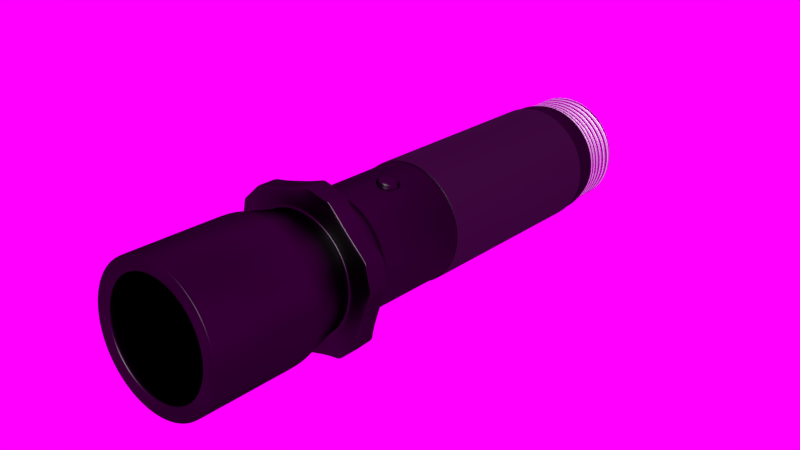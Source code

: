 # Source: arm_flashlight.blend  (saved by Blender 2.93.21; exported with 4.5.12 LTS)
import bpy
from mathutils import Matrix  # noqa: F401  (used for matrix-valued properties, if any)

bpy.ops.wm.read_factory_settings(use_empty=True)
scene = bpy.context.scene
scene.name = 'Scene'

# ---- collections
col_collection_1 = bpy.data.collections.new('Collection 1'); scene.collection.children.link(col_collection_1)

# ---- images (referenced by path relative to the original .blend; pixels are not part of the script)
import os
ASSET_DIR = os.environ.get("B2B_ASSET_DIR", "")  # directory of the original .blend (textures are referenced by path, not embedded)
HERE = os.path.dirname(os.path.abspath(__file__))  # packed textures are extracted next to this script under _unpacked/

def load_image(name, relpath, width, height, colorspace="sRGB"):
    """Load a texture the original file referenced (path relative to the .blend, or extracted next to this script)."""
    p = next((c for c in (os.path.join(HERE, relpath), os.path.join(ASSET_DIR, relpath)) if relpath and os.path.exists(c)), "")
    if p:
        img = bpy.data.images.load(p, check_existing=True)
        img.name = name
    else:  # same state as the original file: an image datablock whose file is absent (Cycles renders it pink)
        img = bpy.data.images.new(name, width, height)
        img.source = "FILE"
        img.filepath = "//" + (relpath or name)
    img.colorspace_settings.name = colorspace
    return img
img_tiles_jpg = load_image('tiles.jpg', 'assets/textures/tiles.jpg', 1024, 1024, 'sRGB')
img_hdri_png = load_image('hdri.png', 'assets/textures/hdri.png', 1024, 1024, 'sRGB')

# ---- materials (node trees are filled in below, after node groups)
mat_black = bpy.data.materials.new('Black')
mat_black.alpha_threshold = 0.0
mat_black.diffuse_color = (0.0105, 0.01036, 0.01109, 1.0)
mat_black.roughness = 0.5
mat_black_texture = bpy.data.materials.new('Black.texture')
mat_black_texture.alpha_threshold = 0.0
mat_black_texture.diffuse_color = (0.0105, 0.01036, 0.01109, 1.0)
mat_black_texture.roughness = 0.5
mat_chrome = bpy.data.materials.new('chrome')
mat_chrome.alpha_threshold = 0.0
mat_chrome.roughness = 0.5
mat_chrome_waves = bpy.data.materials.new('chrome.waves')
mat_chrome_waves.alpha_threshold = 0.0
mat_chrome_waves.roughness = 0.5

# ---- material node trees
mat_black.use_nodes = True; mat_black.node_tree.nodes.clear()
_N = mat_black.node_tree.nodes; _L = mat_black.node_tree.links
n0 = _N.new('ShaderNodeBsdfDiffuse'); n0.name = 'Diffuse BSDF'; n0.location = (28, 387)
n0.inputs[0].default_value = (0.0, 0.0, 0.0, 1.0)
n1 = _N.new('ShaderNodeBsdfAnisotropic'); n1.name = 'Glossy BSDF'; n1.location = (23, 226)
n1.distribution = 'ASHIKHMIN_SHIRLEY'
n1.inputs[0].default_value = (0.3625, 0.3625, 0.3625, 1.0)
n1.inputs[1].default_value = 0.4472
n2 = _N.new('ShaderNodeOutputMaterial'); n2.name = 'Material Output'; n2.location = (496, 273)
n3 = _N.new('ShaderNodeMixShader'); n3.name = 'Mix Shader'; n3.location = (369, 467)
n4 = _N.new('ShaderNodeMath'); n4.name = 'Math'; n4.location = (315, 295)
n4.operation = 'MULTIPLY'
n4.inputs[1].default_value = 0.2
n4.inputs[2].default_value = 0.0
n5 = _N.new('ShaderNodeTexNoise'); n5.name = 'Noise Texture'; n5.location = (70, 11)
n5.inputs[2].default_value = 1.5
n6 = _N.new('ShaderNodeDisplacement'); n6.name = 'Displacement'; n6.location = (283, 142)
n6.inputs[1].default_value = 0.0
n6.inputs[2].default_value = 0.1
_L.new(n0.outputs[0], n3.inputs[1])
_L.new(n3.outputs[0], n2.inputs[0])
_L.new(n1.outputs[0], n3.inputs[2])
_L.new(n5.outputs[0], n4.inputs[0])
_L.new(n4.outputs[0], n3.inputs[0])
_L.new(n5.outputs[0], n6.inputs[0])
_L.new(n6.outputs[0], n2.inputs[2])
n2.is_active_output = True
mat_black_texture.use_nodes = True; mat_black_texture.node_tree.nodes.clear()
_N = mat_black_texture.node_tree.nodes; _L = mat_black_texture.node_tree.links
n0 = _N.new('ShaderNodeBsdfAnisotropic'); n0.name = 'Glossy BSDF'; n0.location = (-159, 241)
n0.distribution = 'GGX'
n0.inputs[1].default_value = 0.4472
n1 = _N.new('ShaderNodeBsdfDiffuse'); n1.name = 'Diffuse BSDF'; n1.location = (-158, 422)
n1.inputs[0].default_value = (0.0, 0.0, 0.0, 1.0)
n2 = _N.new('ShaderNodeMixShader'); n2.name = 'Mix Shader'; n2.location = (407, 424)
n3 = _N.new('ShaderNodeTexImage'); n3.name = 'Image Texture'; n3.location = (-153, 46)
n3.width = 140
n3.image = img_tiles_jpg
n4 = _N.new('ShaderNodeOutputMaterial'); n4.name = 'Material Output'; n4.location = (650, 234)
n5 = _N.new('ShaderNodeRGBToBW'); n5.name = 'RGB to BW'; n5.location = (33, 112)
n6 = _N.new('ShaderNodeMath'); n6.name = 'Math'; n6.location = (253, 273)
n6.operation = 'MULTIPLY'
n6.inputs[1].default_value = 0.2
n6.inputs[2].default_value = 0.0
n7 = _N.new('ShaderNodeMath'); n7.name = 'Math.001'; n7.location = (423, 171)
n7.operation = 'MULTIPLY'
n7.inputs[1].default_value = 1.0
n7.inputs[2].default_value = 0.0
n8 = _N.new('ShaderNodeDisplacement'); n8.name = 'Displacement'; n8.location = (537, 203)
n8.inputs[1].default_value = 0.0
n8.inputs[2].default_value = 0.1
_L.new(n1.outputs[0], n2.inputs[1])
_L.new(n2.outputs[0], n4.inputs[0])
_L.new(n0.outputs[0], n2.inputs[2])
_L.new(n3.outputs[0], n7.inputs[0])
_L.new(n3.outputs[0], n5.inputs[0])
_L.new(n5.outputs[0], n6.inputs[0])
_L.new(n6.outputs[0], n2.inputs[0])
_L.new(n7.outputs[0], n8.inputs[0])
_L.new(n8.outputs[0], n4.inputs[2])
n4.is_active_output = True
mat_chrome.use_nodes = True; mat_chrome.node_tree.nodes.clear()
_N = mat_chrome.node_tree.nodes; _L = mat_chrome.node_tree.links
n0 = _N.new('ShaderNodeOutputMaterial'); n0.name = 'Material Output'; n0.location = (538, 290)
n1 = _N.new('ShaderNodeMixShader'); n1.name = 'Mix Shader'; n1.location = (297, 276)
n1.inputs[0].default_value = 0.7182
n2 = _N.new('ShaderNodeBsdfDiffuse'); n2.name = 'Diffuse BSDF'; n2.location = (-42, 266)
n2.inputs[0].default_value = (0.4921, 0.4921, 0.4921, 1.0)
n3 = _N.new('ShaderNodeBsdfAnisotropic'); n3.name = 'Glossy BSDF'; n3.location = (-55, 107)
n3.width = 168
n3.distribution = 'ASHIKHMIN_SHIRLEY'
n3.inputs[1].default_value = 0.4863
_L.new(n2.outputs[0], n1.inputs[1])
_L.new(n1.outputs[0], n0.inputs[0])
_L.new(n3.outputs[0], n1.inputs[2])
n0.is_active_output = True
mat_chrome_waves.use_nodes = True; mat_chrome_waves.node_tree.nodes.clear()
_N = mat_chrome_waves.node_tree.nodes; _L = mat_chrome_waves.node_tree.links
n0 = _N.new('ShaderNodeOutputMaterial'); n0.name = 'Material Output'; n0.location = (538, 290)
n1 = _N.new('ShaderNodeBsdfAnisotropic'); n1.name = 'Glossy BSDF'; n1.location = (-55, 107)
n1.width = 168
n1.distribution = 'ASHIKHMIN_SHIRLEY'
n1.inputs[1].default_value = 0.4863
n2 = _N.new('ShaderNodeMixShader'); n2.name = 'Mix Shader'; n2.location = (297, 276)
n3 = _N.new('ShaderNodeBsdfDiffuse'); n3.name = 'Diffuse BSDF'; n3.location = (-42, 266)
n3.inputs[0].default_value = (0.4921, 0.4921, 0.4921, 1.0)
n4 = _N.new('ShaderNodeTexWave'); n4.name = 'Wave Texture'; n4.location = (464, 47)
n4.bands_direction = 'DIAGONAL'
n4.rings_direction = 'SPHERICAL'
n4.inputs[1].default_value = 8.0
n4.inputs[6].default_value = 1.571
n5 = _N.new('ShaderNodeTexCoord'); n5.name = 'Texture Coordinate'; n5.location = (-134, -147)
n6 = _N.new('ShaderNodeMapping'); n6.name = 'Mapping'; n6.location = (57, -149)
n6.inputs[2].default_value = (0.0, 0.0, 0.7313)
n7 = _N.new('ShaderNodeDisplacement'); n7.name = 'Displacement'; n7.location = (501, 169)
n7.inputs[1].default_value = 0.0
n7.inputs[2].default_value = 0.1
_L.new(n3.outputs[0], n2.inputs[1])
_L.new(n2.outputs[0], n0.inputs[0])
_L.new(n1.outputs[0], n2.inputs[2])
_L.new(n6.outputs[0], n4.inputs[0])
_L.new(n5.outputs[2], n6.inputs[0])
_L.new(n4.outputs[1], n2.inputs[0])
_L.new(n4.outputs[1], n7.inputs[0])
_L.new(n7.outputs[0], n0.inputs[2])
n0.is_active_output = True

# ---- world
world_world = bpy.data.worlds.new('World'); scene.world = world_world
world_world.use_nodes = True; world_world.node_tree.nodes.clear()
_N = world_world.node_tree.nodes; _L = world_world.node_tree.links
n0 = _N.new('ShaderNodeOutputWorld'); n0.name = 'World Output'; n0.location = (300, 300)
n1 = _N.new('ShaderNodeBackground'); n1.name = 'Background'; n1.location = (110, 298)
n2 = _N.new('ShaderNodeTexEnvironment'); n2.name = 'Environment Texture'; n2.location = (-69, 296)
n2.width = 140
n2.image = img_hdri_png
_L.new(n1.outputs[0], n0.inputs[0])
_L.new(n2.outputs[0], n1.inputs[0])
n0.is_active_output = True
world_world.color = (0.03741, 0.03741, 0.03741)
world_world.use_sun_shadow = False
world_world.sun_shadow_jitter_overblur = 0.0
world_world.cycles.sampling_method = 'MANUAL'
world_world.cycles.sample_map_resolution = 256

# ---- meshes
me_cylinder = bpy.data.meshes.new('Cylinder')
me_cylinder.from_pydata([(0.06072, 0.7878, -1.738), (0.4546, 0.6823, -1.738), (0.743, 0.3939, -1.738), (0.8486, -9.274e-08, -1.738), (0.743, -0.3939, -1.738), (0.4546, -0.6823, -1.738), (0.06072, -0.7878, -1.738), (-0.3332, -0.6823, -1.738), (-0.6216, -0.3939, -1.738), (-0.7271, -4.246e-07, -1.738), (-0.6216, 0.3939, -1.738), (-0.3332, 0.6823, -1.738), (0.06072, 0.7878, 2.274), (0.4546, 0.6823, 2.274), (0.743, 0.3939, 2.274), (0.8486, -9.633e-08, 2.274), (0.743, -0.3939, 2.274), (0.4546, -0.6823, 2.274), (0.06072, -0.7878, 2.274), (-0.3332, -0.6823, 2.274), (-0.6216, -0.3939, 2.274), (-0.7271, -4.282e-07, 2.274), (-0.6216, 0.3939, 2.274), (-0.3332, 0.6823, 2.274), (0.4546, 0.6823, -0.4648), (0.743, 0.3939, -0.4648), (0.8486, -9.633e-08, -0.4648), (0.743, -0.3939, -0.4648), (0.4546, -0.6823, -0.4648), (0.06072, -0.7878, -0.4648), (-0.3332, -0.6823, -0.4648), (-0.6216, -0.3939, -0.4648), (-0.7271, -4.282e-07, -0.4648), (-0.6216, 0.3939, -0.4648), (-0.3332, 0.6823, -0.4648), (0.06072, 0.7878, -0.4648), (-0.3172, 0.6546, 2.51), (-0.5938, 0.3779, 2.51), (-0.6951, -4.166e-07, 2.51), (-0.5938, -0.3779, 2.51), (-0.3172, -0.6546, 2.51), (0.06072, -0.7558, 2.51), (0.4386, -0.6546, 2.51), (0.7153, -0.3779, 2.51), (0.8165, -9.826e-08, 2.51), (0.7153, 0.3779, 2.51), (0.4386, 0.6546, 2.51), (0.06072, 0.7558, 2.51), (0.06072, 0.7878, 2.51), (0.4546, 0.6823, 2.51), (0.743, 0.3939, 2.51), (0.8486, -9.633e-08, 2.51), (0.743, -0.3939, 2.51), (0.4546, -0.6823, 2.51), (0.06072, -0.7878, 2.51), (-0.3332, -0.6823, 2.51), (-0.6216, -0.3939, 2.51), (-0.7271, -4.282e-07, 2.51), (-0.6216, 0.3939, 2.51), (-0.3332, 0.6823, 2.51), (0.06072, 0.8806, -1.876), (0.501, 0.7627, -1.876), (0.8234, 0.4403, -1.876), (0.9414, -7.369e-08, -1.876), (0.8234, -0.4403, -1.876), (0.501, -0.7627, -1.876), (0.06072, -0.8806, -1.876), (-0.3796, -0.7627, -1.876), (-0.7019, -0.4403, -1.876), (-0.8199, -4.446e-07, -1.876), (-0.7019, 0.4403, -1.876), (-0.3796, 0.7627, -1.876), (0.06072, 0.8806, -2.037), (0.501, 0.7627, -2.037), (0.8234, 0.4403, -2.037), (0.9414, -6.67e-08, -2.037), (0.8234, -0.4403, -2.037), (0.501, -0.7627, -2.037), (0.06072, -0.8806, -2.037), (-0.3796, -0.7627, -2.037), (-0.7019, -0.4403, -2.037), (-0.8199, -4.376e-07, -2.037), (-0.7019, 0.4403, -2.037), (-0.3796, 0.7627, -2.037), (0.06072, 0.9978, -2.037), (0.5596, 0.8641, -2.037), (0.9248, 0.4989, -2.037), (1.059, -4.98e-08, -2.037), (0.9248, -0.4989, -2.037), (0.5596, -0.8641, -2.037), (0.06072, -0.9978, -2.037), (-0.4382, -0.8641, -2.037), (-0.8034, -0.4989, -2.037), (-0.9371, -4.701e-07, -2.037), (-0.8034, 0.4989, -2.037), (-0.4382, 0.8641, -2.037), (0.06072, 0.9978, -2.305), (0.5596, 0.8641, -2.305), (0.9248, 0.4989, -2.305), (1.059, -3.807e-08, -2.305), (0.9248, -0.4989, -2.305), (0.5596, -0.8641, -2.305), (0.06072, -0.9978, -2.305), (-0.4382, -0.8641, -2.305), (-0.8034, -0.4989, -2.305), (-0.9371, -4.583e-07, -2.305), (-0.8034, 0.4989, -2.305), (-0.4382, 0.8641, -2.305), (0.06072, 0.7692, -2.307), (0.4453, 0.6661, -2.307), (0.7268, 0.3846, -2.307), (0.8299, -7.675e-08, -2.307), (0.7268, -0.3846, -2.307), (0.4453, -0.6661, -2.307), (0.06072, -0.7692, -2.307), (-0.3239, -0.6661, -2.307), (-0.6054, -0.3846, -2.307), (-0.7084, -4.007e-07, -2.307), (-0.6054, 0.3846, -2.307), (-0.3239, 0.6661, -2.307), (0.06072, 0.7692, -2.337), (0.4453, 0.6661, -2.337), (0.7268, 0.3846, -2.337), (0.8299, -7.543e-08, -2.337), (0.7268, -0.3846, -2.337), (0.4453, -0.6661, -2.337), (0.06072, -0.7692, -2.337), (-0.3239, -0.6661, -2.337), (-0.6054, -0.3846, -2.337), (-0.7084, -3.994e-07, -2.337), (-0.6054, 0.3846, -2.337), (-0.3239, 0.6661, -2.337), (0.06072, 0.9187, -2.939), (0.5201, 0.7956, -2.939), (0.8563, 0.4593, -2.939), (0.9794, -2.351e-08, -2.939), (0.8563, -0.4593, -2.939), (0.5201, -0.7956, -2.939), (0.06072, -0.9187, -2.939), (-0.3986, -0.7956, -2.939), (-0.7349, -0.4593, -2.939), (-0.858, -4.105e-07, -2.939), (-0.7349, 0.4593, -2.939), (-0.3986, 0.7956, -2.939), (0.06072, 0.9187, -4.301), (0.5201, 0.7956, -4.301), (0.8563, 0.4593, -4.301), (0.9794, -2.36e-08, -4.301), (0.8563, -0.4593, -4.301), (0.5201, -0.7956, -4.301), (0.06072, -0.9187, -4.301), (-0.3986, -0.7956, -4.301), (-0.7349, -0.4593, -4.301), (-0.858, -4.106e-07, -4.301), (-0.7349, 0.4593, -4.301), (-0.3986, 0.7956, -4.301), (-0.6372, 0.4029, 2.274), (-0.3422, 0.6979, 2.274), (0.06072, 0.8059, 2.274), (-0.7451, -4.322e-07, 2.274), (-0.6372, -0.4029, 2.274), (-0.3422, -0.6979, 2.274), (0.06072, -0.8059, 2.274), (0.4636, -0.6979, 2.274), (0.7586, -0.4029, 2.274), (0.8666, -9.279e-08, 2.274), (0.7586, 0.4029, 2.274), (0.4636, 0.6979, 2.274), (0.06072, 0.8059, -0.4648), (0.4636, 0.6979, -0.4648), (0.7586, 0.4029, -0.4648), (0.8666, -9.553e-08, -0.4648), (0.7586, -0.4029, -0.4648), (0.4636, -0.6979, -0.4648), (0.06072, -0.8059, -0.4648), (-0.3422, -0.6979, -0.4648), (-0.6372, -0.4029, -0.4648), (-0.7451, -4.35e-07, -0.4648), (-0.6372, 0.4029, -0.4648), (-0.3422, 0.6979, -0.4648), (0.7508, -0.3984, -0.4648), (0.4591, -0.6901, -0.4648), (0.06072, -0.7969, -0.4648), (-0.3377, -0.6901, -0.4648), (-0.6294, -0.3984, -0.4648), (-0.7361, -4.316e-07, -0.4648), (0.8576, -9.593e-08, -0.4648), (0.7508, 0.3984, -0.4648), (-0.3377, 0.6901, -0.4648), (-0.6294, 0.3984, -0.4648), (0.4591, 0.6901, -0.4648), (0.06072, 0.7969, -0.4648), (0.06072, -0.7969, 2.274), (0.4591, -0.6901, 2.274), (0.7508, -0.3984, 2.274), (0.8576, -9.456e-08, 2.274), (0.7508, 0.3984, 2.274), (0.4591, 0.6901, 2.274), (-0.3377, -0.6901, 2.274), (-0.6294, -0.3984, 2.274), (-0.7361, -4.302e-07, 2.274), (-0.6294, 0.3984, 2.274), (-0.3377, 0.6901, 2.274), (0.06072, 0.7969, 2.274), (0.4546, 0.6823, 2.498), (0.743, 0.3939, 2.498), (0.8486, -9.633e-08, 2.498), (0.743, -0.3939, 2.498), (0.4546, -0.6823, 2.498), (0.06072, -0.7878, 2.498), (-0.3332, -0.6823, 2.498), (-0.6216, -0.3939, 2.498), (-0.7271, -4.282e-07, 2.498), (-0.6216, 0.3939, 2.498), (-0.3332, 0.6823, 2.498), (0.06072, 0.7878, 2.498), (-0.3167, 0.6461, 3.126), (-0.5929, 0.3698, 3.126), (-0.6941, -0.007597, 3.126), (-0.5929, -0.385, 3.126), (-0.3167, -0.6613, 3.126), (0.06072, -0.7624, 3.126), (0.4381, -0.6613, 3.126), (0.7144, -0.385, 3.126), (0.8155, -0.007596, 3.126), (0.7144, 0.3698, 3.126), (0.4381, 0.6461, 3.126), (0.06072, 0.7472, 3.126), (-0.3172, 0.647, 3.119), (-0.5938, 0.3703, 3.119), (0.06072, 0.7482, 3.119), (-0.6951, -0.007597, 3.119), (-0.5938, -0.3855, 3.119), (-0.3172, -0.6622, 3.119), (0.06072, -0.7634, 3.119), (0.4386, -0.6622, 3.119), (0.7153, -0.3855, 3.119), (0.8165, -0.007596, 3.119), (0.7153, 0.3703, 3.119), (0.4386, 0.647, 3.119), (0.6809, 0.8432, -2.027), (0.9028, 0.6213, -2.027), (1.101, -0.1164, -2.027), (1.019, -0.4195, -2.027), (-0.5598, -0.8421, -2.027), (-0.7817, -0.6202, -2.027), (-0.979, 0.1158, -2.027), (-0.8977, 0.4189, -2.027), (-0.3579, 0.9585, -2.027), (-0.0548, 1.04, -2.027), (0.6809, 0.8432, -2.315), (0.9028, 0.6213, -2.315), (1.101, -0.1164, -2.315), (1.019, -0.4195, -2.315), (-0.5598, -0.8421, -2.315), (-0.7817, -0.6202, -2.315), (-0.979, 0.1158, -2.315), (-0.8977, 0.4189, -2.315), (-0.3579, 0.9585, -2.315), (-0.0548, 1.04, -2.315), (0.1758, -1.04, -2.315), (0.1758, -1.04, -2.027), (0.4789, -0.9584, -2.315), (0.4789, -0.9584, -2.027), (1.028, -0.3862, -2.027), (1.028, -0.3862, -2.315), (1.092, -0.1488, -2.027), (1.092, -0.1488, -2.315), (0.1999, 0.9605, -2.062), (0.1999, 0.9605, -2.289), (-0.0548, 1.04, -2.055), (-0.0548, 1.04, -2.297), (-0.54, 0.7622, -2.289), (-0.54, 0.7622, -2.062), (-0.7015, 0.6008, -2.289), (-0.7015, 0.6008, -2.062), (-0.8998, -0.1391, -2.289), (-0.8998, -0.1391, -2.062), (-0.8407, -0.3597, -2.289), (-0.8407, -0.3597, -2.062), (-0.299, -0.9014, -2.289), (-0.299, -0.9014, -2.062), (-0.07843, -0.9605, -2.289), (-0.07843, -0.9605, -2.062), (0.6615, -0.7622, -2.289), (0.6615, -0.7622, -2.062), (0.823, -0.6008, -2.289), (0.823, -0.6008, -2.062), (1.021, 0.1391, -2.289), (1.021, 0.1391, -2.062), (0.9621, 0.3597, -2.289), (0.9621, 0.3597, -2.062), (0.4205, 0.9014, -2.289), (0.4205, 0.9014, -2.062), (-0.3579, 0.9585, -2.297), (-0.3579, 0.9585, -2.055), (-0.8977, 0.4189, -2.297), (-0.8977, 0.4189, -2.055), (-0.979, 0.1158, -2.297), (-0.979, 0.1158, -2.055), (-0.7817, -0.6202, -2.297), (-0.7817, -0.6202, -2.055), (-0.5598, -0.8421, -2.297), (-0.5598, -0.8421, -2.055), (0.1758, -1.04, -2.297), (0.1758, -1.04, -2.055), (0.4789, -0.9584, -2.297), (0.4789, -0.9584, -2.055), (1.019, -0.4195, -2.297), (1.019, -0.4195, -2.055), (1.101, -0.1164, -2.297), (1.101, -0.1164, -2.055), (0.9028, 0.6213, -2.297), (0.9028, 0.6213, -2.055), (0.6809, 0.8432, -2.297), (0.6809, 0.8432, -2.055), (1.028, -0.3862, -2.297), (1.028, -0.3862, -2.055), (1.092, -0.1488, -2.055), (1.092, -0.1488, -2.297), (0.8815, 0.6425, -2.297), (0.8815, 0.6425, -2.027), (0.8815, 0.6425, -2.055), (0.8815, 0.6425, -2.315), (0.7155, 0.8086, -2.055), (0.7155, 0.8086, -2.297), (0.7155, 0.8086, -2.027), (0.7155, 0.8086, -2.315), (0.9152, 0.5933, -2.314), (0.9152, 0.5933, -2.028), (0.9152, 0.5933, -2.055), (0.9152, 0.5933, -2.296), (0.6311, 0.8654, -2.313), (0.6311, 0.8654, -2.028), (0.6311, 0.8654, -2.296), (0.6311, 0.8654, -2.056), (0.997, -0.4504, -2.314), (0.997, -0.4504, -2.028), (0.997, -0.4504, -2.055), (0.997, -0.4504, -2.296), (1.096, -0.07624, -2.314), (1.096, -0.07624, -2.028), (1.096, -0.07624, -2.296), (1.096, -0.07624, -2.055), (0.4594, -0.9636, -2.297), (0.4594, -0.9636, -2.315), (0.4594, -0.9636, -2.055), (0.4594, -0.9636, -2.027), (0.2042, -1.032, -2.027), (0.2042, -1.032, -2.315), (0.2042, -1.032, -2.297), (0.2042, -1.032, -2.055), (0.4971, -0.9452, -2.314), (0.4971, -0.9452, -2.027), (0.4971, -0.9452, -2.297), (0.4971, -0.9452, -2.055), (0.1545, -1.037, -2.314), (0.1545, -1.037, -2.027), (0.1545, -1.037, -2.055), (0.1545, -1.037, -2.297), (-0.577, -0.8249, -2.297), (-0.577, -0.8249, -2.027), (0.4546, 0.6823, -1.688), (0.743, 0.3939, -1.688), (0.8486, -9.24e-08, -1.688), (0.743, -0.3939, -1.688), (0.4546, -0.6823, -1.688), (0.06072, -0.7878, -1.688), (-0.3332, -0.6823, -1.688), (-0.6216, -0.3939, -1.688), (-0.7271, -4.242e-07, -1.688), (-0.6216, 0.3939, -1.688), (-0.3332, 0.6823, -1.688), (0.06072, 0.7878, -1.688), (-0.577, -0.8249, -2.315), (-0.577, -0.8249, -2.055), (-0.7631, -0.6388, -2.027), (-0.7631, -0.6388, -2.315), (-0.7631, -0.6388, -2.297), (-0.7631, -0.6388, -2.055), (-0.533, -0.8541, -2.028), (-0.533, -0.8541, -2.314), (-0.533, -0.8541, -2.296), (-0.533, -0.8541, -2.055), (-0.7937, -0.5934, -2.028), (-0.7937, -0.5934, -2.314), (-0.7937, -0.5934, -2.055), (-0.7937, -0.5934, -2.296), (-0.9732, 0.1372, -2.297), (-0.9732, 0.1372, -2.315), (-0.9732, 0.1372, -2.055), (-0.9732, 0.1372, -2.027), (-0.9043, 0.3943, -2.027), (-0.9043, 0.3943, -2.315), (-0.9043, 0.3943, -2.297), (-0.9043, 0.3943, -2.055), (-0.9768, 0.09499, -2.027), (-0.9768, 0.09499, -2.314), (-0.9768, 0.09499, -2.297), (-0.9768, 0.09499, -2.055), (-0.8768, 0.4477, -2.028), (-0.8768, 0.4477, -2.314), (-0.8768, 0.4477, -2.055), (-0.8768, 0.4477, -2.296), (-0.07757, 1.034, -2.027), (-0.07757, 1.034, -2.297), (-0.07757, 1.034, -2.315), (-0.07757, 1.034, -2.055), (-0.3379, 0.9638, -2.055), (-0.3379, 0.9638, -2.297), (-0.3379, 0.9638, -2.027), (-0.3379, 0.9638, -2.315), (-0.03127, 1.037, -2.027), (-0.03127, 1.037, -2.314), (-0.03127, 1.037, -2.055), (-0.03127, 1.037, -2.297), (-0.3825, 0.9406, -2.028), (-0.3825, 0.9406, -2.314), (-0.3825, 0.9406, -2.296), (-0.3825, 0.9406, -2.055), (-0.3916, 0.7834, -2.037), (0.06072, 0.9046, -2.037), (-0.7227, 0.4523, -2.037), (-0.8439, -4.443e-07, -2.037), (-0.7227, -0.4523, -2.037), (-0.3916, -0.7834, -2.037), (0.06072, -0.9046, -2.037), (0.513, -0.7834, -2.037), (0.8442, -0.4523, -2.037), (0.9653, -6.324e-08, -2.037), (0.8442, 0.4523, -2.037), (0.513, 0.7834, -2.037), (-0.3796, 0.7627, -1.997), (0.06072, 0.8806, -1.997), (-0.7019, 0.4403, -1.997), (-0.8199, -4.394e-07, -1.997), (-0.7019, -0.4403, -1.997), (-0.3796, -0.7627, -1.997), (0.06072, -0.8806, -1.997), (0.501, -0.7627, -1.997), (0.8234, -0.4403, -1.997), (0.9414, -6.844e-08, -1.997), (0.8234, 0.4403, -1.997), (0.501, 0.7627, -1.997), (-0.3986, 0.7956, -4.269), (0.06072, 0.9187, -4.269), (-0.7349, 0.4593, -4.269), (-0.858, -4.106e-07, -4.269), (-0.7349, -0.4593, -4.269), (-0.3986, -0.7956, -4.269), (0.06072, -0.9187, -4.269), (0.5201, -0.7956, -4.269), (0.8563, -0.4593, -4.269), (0.9794, -2.36e-08, -4.269), (0.8563, 0.4593, -4.269), (0.5201, 0.7956, -4.269), (-0.3979, 0.7943, -2.917), (0.06072, 0.9172, -2.917), (-0.7336, 0.4586, -2.917), (-0.8565, -4.111e-07, -2.917), (-0.7336, -0.4586, -2.917), (-0.3979, -0.7943, -2.917), (0.06072, -0.9172, -2.917), (0.5193, -0.7943, -2.917), (0.8551, -0.4586, -2.917), (0.978, -2.476e-08, -2.917), (0.8551, 0.4586, -2.917), (0.5193, 0.7943, -2.917), (0.06072, 0.7268, -4.296), (0.4241, 0.6294, -4.296), (0.6901, 0.3634, -4.296), (0.7875, -5.941e-08, -4.296), (0.6901, -0.3634, -4.296), (0.4241, -0.6294, -4.296), (0.06072, -0.7268, -4.296), (-0.3027, -0.6294, -4.296), (-0.5687, -0.3634, -4.296), (-0.666, -3.655e-07, -4.296), (-0.5687, 0.3634, -4.296), (-0.3027, 0.6294, -4.296), (0.06072, 0.7268, -4.22), (0.4241, 0.6294, -4.22), (0.6901, 0.3634, -4.22), (0.7875, -6.276e-08, -4.22), (0.6901, -0.3634, -4.22), (0.4241, -0.6294, -4.22), (0.06072, -0.7268, -4.22), (-0.3027, -0.6294, -4.22), (-0.5687, -0.3634, -4.22), (-0.666, -3.689e-07, -4.22), (-0.5687, 0.3634, -4.22), (-0.3027, 0.6294, -4.22), (0.5068, -0.7726, -4.3), (0.06072, -0.8922, -4.3), (-0.3854, 0.7726, -4.3), (0.06072, 0.8922, -4.3), (-0.7119, 0.4461, -4.3), (-0.8315, -4.043e-07, -4.3), (-0.7119, -0.4461, -4.3), (-0.3854, -0.7726, -4.3), (0.8334, -0.4461, -4.3), (0.9529, -2.855e-08, -4.3), (0.8334, 0.4461, -4.3), (0.5068, 0.7726, -4.3), (0.06072, -0.7533, -4.297), (0.06072, 0.7533, -4.297), (0.4374, -0.6524, -4.297), (-0.316, 0.6524, -4.297), (-0.5917, 0.3767, -4.297), (-0.6926, -3.718e-07, -4.297), (-0.5917, -0.3767, -4.297), (-0.316, -0.6524, -4.297), (0.7131, -0.3767, -4.297), (0.8141, -5.445e-08, -4.297), (0.7131, 0.3767, -4.297), (0.4374, 0.6524, -4.297), (0.3417, -0.7282, -0.9444), (0.1736, -0.7732, -0.9444), (0.3417, -0.7282, -1.208), (0.1736, -0.7732, -1.208), (0.2577, -0.7507, -0.9183), (0.4104, -0.7098, -1.076), (0.105, -0.7916, -1.076), (0.2577, -0.7507, -1.234), (0.06072, -0.7878, -1.076), (0.4546, -0.6823, -1.076), (0.2577, -0.7351, -1.688), (0.2577, -0.7351, -0.4648), (0.3417, -0.7031, -0.9444), (0.1736, -0.7481, -0.9444), (0.3417, -0.7031, -1.208), (0.1736, -0.7481, -1.208), (0.2577, -0.7256, -0.9183), (0.4104, -0.6847, -1.076), (0.105, -0.7665, -1.076), (0.2577, -0.7256, -1.234), (0.2577, -0.7256, -1.076), (0.1792, -0.7579, -1.2), (0.3361, -0.7159, -1.2), (0.1792, -0.7579, -0.9532), (0.3361, -0.7159, -0.9532), (0.2577, -0.7369, -1.224), (0.1152, -0.7751, -1.076), (0.4002, -0.6987, -1.076), (0.2577, -0.7369, -0.9288), (0.261, -0.8291, -1.081), (0.3842, -0.7572, -1.081), (0.3288, -0.7721, -0.9742), (0.1931, -0.8085, -1.187), (0.3288, -0.7721, -1.187), (0.261, -0.7903, -1.208), (0.1931, -0.8085, -0.9742), (0.1377, -0.8233, -1.081), (0.261, -0.7903, -0.9531), (0.1828, -0.8112, -0.9767), (0.2577, -0.7444, -1.234), (0.3417, -0.7219, -1.208), (0.1736, -0.767, -0.9444), (0.105, -0.7854, -1.076), (0.4104, -0.7035, -1.076), (0.3417, -0.7219, -0.9444), (0.2577, -0.7444, -0.9183), (0.1736, -0.767, -1.208), (0.2602, -0.7726, -0.9473), (0.3306, -0.7537, -1.19), (0.1323, -0.8069, -1.08), (0.3306, -0.7537, -0.9691), (0.3881, -0.7383, -1.08), (0.1898, -0.7915, -1.19), (0.2602, -0.7726, -1.212), (0.1898, -0.7915, -0.9691), (0.227, -0.8269, -1.027), (0.261, -0.8179, -1.017), (0.2949, -0.8088, -1.134), (0.3226, -0.8013, -1.081), (0.1993, -0.8344, -1.081), (0.227, -0.8269, -1.134), (0.261, -0.8179, -1.145), (0.2949, -0.8088, -1.027), (0.06072, 0.8059, -0.4505), (0.4636, 0.6979, -0.4505), (0.7586, 0.4029, -0.4505), (0.8666, -9.551e-08, -0.4505), (0.7586, -0.4029, -0.4505), (-0.3422, -0.6979, -0.4505), (-0.6372, -0.4029, -0.4505), (-0.7451, -4.349e-07, -0.4505), (-0.6372, 0.4029, -0.4505), (-0.3422, 0.6979, -0.4505), (0.4636, -0.6979, -0.4505), (0.06072, -0.8059, -0.4505), (0.06072, 0.8059, 2.249), (0.06072, -0.8059, 2.249), (0.4636, 0.6979, 2.249), (0.7586, 0.4029, 2.249), (0.8666, -9.281e-08, 2.249), (0.7586, -0.4029, 2.249), (-0.3422, -0.6979, 2.249), (-0.6372, -0.4029, 2.249), (-0.7451, -4.322e-07, 2.249), (-0.6372, 0.4029, 2.249), (-0.3422, 0.6979, 2.249), (0.4636, -0.6979, 2.249), (-0.3068, 0.6289, 3.126), (-0.5758, 0.3599, 3.126), (-0.6743, -0.007597, 3.126), (-0.5758, -0.3751, 3.126), (-0.3068, -0.6441, 3.126), (0.06072, -0.7426, 3.126), (0.4282, -0.6441, 3.126), (0.6972, -0.3751, 3.126), (0.7957, -0.007596, 3.126), (0.6972, 0.3599, 3.126), (0.4282, 0.6289, 3.126), (0.06072, 0.7274, 3.126), (-0.3, 0.6307, -1.727), (-0.564, 0.3667, -1.727), (-0.6606, 0.006034, -1.727), (-0.564, -0.3546, -1.727), (-0.3, -0.6187, -1.727), (0.06072, -0.7153, -1.727), (0.4214, -0.6187, -1.727), (0.6854, -0.3546, -1.727), (0.7821, 0.006034, -1.727), (0.6854, 0.3667, -1.727), (0.4214, 0.6307, -1.727), (0.06072, 0.7274, -1.727), (-0.283, 0.6014, -1.727), (-0.5347, 0.3498, -1.727), (-0.6268, 0.006034, -1.727), (-0.5347, -0.3377, -1.727), (-0.283, -0.5893, -1.727), (0.06072, -0.6815, -1.727), (0.4045, -0.5893, -1.727), (0.6561, -0.3377, -1.727), (0.7482, 0.006034, -1.727), (0.6561, 0.3498, -1.727), (0.4045, 0.6014, -1.727), (0.06072, 0.6935, -1.727), (0.06072, 0.006034, -1.727), (-0.3172, 0.6471, 3.104), (0.06072, 0.7484, 3.104), (-0.5938, 0.3705, 3.104), (-0.6951, -0.007419, 3.104), (-0.5938, -0.3853, 3.104), (-0.3172, -0.662, 3.104), (0.06072, -0.7632, 3.104), (0.4386, -0.662, 3.104), (0.7153, -0.3853, 3.104), (0.8165, -0.007419, 3.104), (0.7153, 0.3705, 3.104), (0.4386, 0.6471, 3.104)], [], [(11, 0, 60, 71), (189, 185, 177, 178), (190, 191, 168, 169), (200, 201, 156, 159), (188, 189, 178, 179), (186, 187, 170, 171), (198, 199, 160, 161), (373, 35, 24, 362), (362, 24, 25, 363), (363, 25, 26, 364), (364, 26, 27, 365), (365, 27, 28, 525, 366), (367, 524, 29, 30, 368), (368, 30, 31, 369), (369, 31, 32, 370), (370, 32, 33, 371), (372, 34, 35, 373), (371, 33, 34, 372), (59, 58, 37, 36), (48, 59, 36, 47), (58, 57, 38, 37), (57, 56, 39, 38), (56, 55, 40, 39), (55, 54, 41, 40), (53, 52, 43, 42), (52, 51, 44, 43), (51, 50, 45, 44), (50, 49, 46, 45), (49, 48, 47, 46), (213, 58, 59, 214), (214, 59, 48, 215), (212, 57, 58, 213), (211, 56, 57, 212), (210, 55, 56, 211), (209, 54, 55, 210), (54, 53, 42, 41), (207, 52, 53, 208), (206, 51, 52, 207), (205, 50, 51, 206), (204, 49, 50, 205), (215, 48, 49, 204), (432, 433, 72, 83), (10, 11, 71, 70), (9, 10, 70, 69), (8, 9, 69, 68), (7, 8, 68, 67), (6, 7, 67, 66), (208, 53, 54, 209), (4, 5, 65, 64), (3, 4, 64, 63), (2, 3, 63, 62), (1, 2, 62, 61), (0, 1, 61, 60), (420, 421, 84, 95), (434, 432, 83, 82), (435, 434, 82, 81), (436, 435, 81, 80), (437, 436, 80, 79), (438, 437, 79, 78), (5, 6, 66, 65), (440, 439, 77, 76), (441, 440, 76, 75), (442, 441, 75, 74), (443, 442, 74, 73), (433, 443, 73, 72), (308, 253, 265, 316), (422, 420, 95, 94), (423, 422, 94, 93), (424, 423, 93, 92), (425, 424, 92, 91), (426, 425, 91, 90), (439, 438, 78, 77), (428, 427, 89, 88), (429, 428, 88, 87), (430, 429, 87, 86), (431, 430, 86, 85), (421, 431, 85, 84), (107, 96, 108, 119), (360, 374, 254, 302), (93, 94, 400, 247, 392, 391, 246, 396), (427, 426, 90, 89), (284, 101, 100, 286), (95, 84, 412, 249, 404, 410, 248, 416), (119, 108, 120, 131), (106, 107, 119, 118), (105, 106, 118, 117), (104, 105, 117, 116), (103, 104, 116, 115), (102, 103, 115, 114), (292, 97, 96, 269), (100, 101, 113, 112), (99, 100, 112, 111), (98, 99, 111, 110), (97, 98, 110, 109), (96, 97, 109, 108), (456, 457, 132, 143), (118, 119, 131, 130), (117, 118, 130, 129), (116, 117, 129, 128), (115, 116, 128, 127), (114, 115, 127, 126), (101, 102, 114, 113), (112, 113, 125, 124), (111, 112, 124, 123), (110, 111, 123, 122), (109, 110, 122, 121), (108, 109, 121, 120), (444, 445, 144, 155), (458, 456, 143, 142), (459, 458, 142, 141), (460, 459, 141, 140), (461, 460, 140, 139), (462, 461, 139, 138), (113, 114, 126, 125), (464, 463, 137, 136), (465, 464, 136, 135), (466, 465, 135, 134), (467, 466, 134, 133), (457, 467, 133, 132), (506, 504, 474, 473), (446, 444, 155, 154), (447, 446, 154, 153), (448, 447, 153, 152), (449, 448, 152, 151), (450, 449, 151, 150), (463, 462, 138, 137), (452, 451, 149, 148), (453, 452, 148, 147), (454, 453, 147, 146), (455, 454, 146, 145), (445, 455, 145, 144), (451, 450, 150, 149), (181, 180, 172, 173), (195, 194, 164, 165), (183, 182, 174, 175), (197, 196, 166, 167), (185, 184, 176, 177), (598, 160, 159, 599), (600, 156, 157, 601), (592, 162, 161, 597), (596, 164, 163, 602), (594, 166, 165, 595), (591, 158, 167, 593), (591, 601, 157, 158), (594, 593, 167, 166), (596, 595, 165, 164), (193, 192, 162, 163), (598, 597, 161, 160), (599, 159, 156, 600), (201, 202, 157, 156), (203, 197, 167, 158), (184, 183, 175, 176), (196, 195, 165, 166), (194, 193, 163, 164), (192, 198, 161, 162), (180, 186, 171, 172), (199, 200, 159, 160), (187, 190, 169, 170), (191, 188, 179, 168), (202, 203, 158, 157), (35, 34, 188, 191), (25, 24, 190, 187), (27, 26, 186, 180), (182, 181, 173, 174), (31, 30, 183, 184), (32, 31, 184, 185), (30, 29, 182, 183), (28, 27, 180, 181), (26, 25, 187, 186), (34, 33, 189, 188), (24, 35, 191, 190), (33, 32, 185, 189), (23, 12, 203, 202), (20, 21, 200, 199), (18, 19, 198, 192), (16, 17, 193, 194), (14, 15, 195, 196), (12, 13, 197, 203), (22, 23, 202, 201), (13, 14, 196, 197), (15, 16, 194, 195), (29, 527, 28, 181, 182), (19, 20, 199, 198), (21, 22, 201, 200), (12, 215, 204, 13), (13, 204, 205, 14), (14, 205, 206, 15), (15, 206, 207, 16), (16, 207, 208, 17), (17, 18, 192, 193), (18, 209, 210, 19), (19, 210, 211, 20), (20, 211, 212, 21), (21, 212, 213, 22), (23, 214, 215, 12), (22, 213, 214, 23), (228, 229, 217, 216), (230, 228, 216, 227), (229, 231, 218, 217), (231, 232, 219, 218), (232, 233, 220, 219), (233, 234, 221, 220), (17, 208, 209, 18), (235, 236, 223, 222), (236, 237, 224, 223), (237, 238, 225, 224), (238, 239, 226, 225), (239, 230, 227, 226), (651, 641, 230, 239), (650, 651, 239, 238), (649, 650, 238, 237), (648, 649, 237, 236), (647, 648, 236, 235), (234, 235, 222, 221), (645, 646, 234, 233), (644, 645, 233, 232), (643, 644, 232, 231), (642, 643, 231, 229), (641, 640, 228, 230), (640, 642, 229, 228), (646, 647, 235, 234), (419, 416, 248, 295), (100, 99, 340, 252, 267, 265, 253, 336), (350, 349, 345, 344), (102, 101, 352, 262, 345, 349, 260, 356), (98, 97, 332, 250, 327, 323, 251, 328), (96, 107, 417, 258, 411, 406, 259, 413), (106, 105, 397, 256, 389, 393, 257, 401), (91, 92, 384, 245, 376, 361, 244, 380), (87, 88, 337, 243, 264, 266, 242, 341), (89, 90, 357, 261, 348, 347, 263, 353), (403, 401, 257, 296), (85, 86, 329, 241, 321, 326, 240, 333), (335, 333, 240, 315), (104, 103, 381, 254, 374, 377, 255, 385), (359, 356, 260, 304), (339, 336, 253, 308), (331, 328, 251, 312), (415, 413, 259, 271), (399, 396, 246, 299), (325, 327, 250, 314), (319, 267, 252, 310), (394, 393, 389, 388), (409, 411, 258, 294), (343, 341, 242, 311), (288, 99, 98, 290), (355, 353, 263, 307), (280, 103, 102, 282), (276, 105, 104, 278), (272, 107, 106, 274), (387, 385, 255, 300), (316, 265, 267, 319), (378, 377, 374, 360), (376, 379, 375, 361), (375, 360, 302, 303), (264, 317, 318, 266), (317, 316, 319, 318), (383, 380, 244, 303), (381, 382, 302, 254), (95, 273, 275, 94), (273, 272, 274, 275), (93, 277, 279, 92), (277, 276, 278, 279), (91, 281, 283, 90), (281, 280, 282, 283), (352, 354, 306, 262), (354, 355, 307, 306), (87, 289, 291, 86), (289, 288, 290, 291), (340, 342, 310, 252), (342, 343, 311, 310), (410, 408, 295, 248), (408, 409, 294, 295), (392, 395, 390, 391), (395, 394, 388, 390), (266, 318, 311, 242), (318, 319, 310, 311), (326, 324, 315, 240), (324, 325, 314, 315), (397, 398, 298, 256), (398, 399, 299, 298), (412, 414, 270, 249), (414, 415, 271, 270), (329, 330, 313, 241), (330, 331, 312, 313), (337, 338, 309, 243), (338, 339, 308, 309), (357, 358, 305, 261), (358, 359, 304, 305), (382, 383, 303, 302), (384, 386, 301, 245), (332, 334, 314, 250), (334, 335, 315, 314), (400, 402, 297, 247), (402, 403, 296, 297), (348, 351, 346, 347), (351, 350, 344, 346), (417, 418, 294, 258), (418, 419, 295, 294), (85, 293, 268, 84), (293, 292, 269, 268), (89, 285, 287, 88), (285, 284, 286, 287), (243, 309, 317, 264), (309, 308, 316, 317), (241, 313, 322, 321), (312, 251, 323, 320), (313, 312, 320, 322), (322, 320, 325, 324), (321, 322, 324, 326), (320, 323, 327, 325), (291, 290, 331, 330), (86, 291, 330, 329), (290, 98, 328, 331), (292, 293, 335, 334), (97, 292, 334, 332), (293, 85, 333, 335), (287, 286, 339, 338), (88, 287, 338, 337), (286, 100, 336, 339), (288, 289, 343, 342), (99, 288, 342, 340), (289, 87, 341, 343), (344, 345, 262, 306), (347, 346, 307, 263), (346, 344, 306, 307), (305, 304, 350, 351), (261, 305, 351, 348), (304, 260, 349, 350), (284, 285, 355, 354), (101, 284, 354, 352), (285, 89, 353, 355), (283, 282, 359, 358), (90, 283, 358, 357), (282, 102, 356, 359), (5, 366, 526, 367, 6), (10, 371, 372, 11), (11, 372, 373, 0), (9, 370, 371, 10), (8, 369, 370, 9), (7, 368, 369, 8), (6, 367, 368, 7), (4, 365, 366, 5), (3, 364, 365, 4), (2, 363, 364, 3), (1, 362, 363, 2), (0, 373, 362, 1), (386, 387, 300, 301), (379, 378, 360, 375), (361, 375, 303, 244), (301, 300, 378, 379), (245, 301, 379, 376), (300, 255, 377, 378), (280, 281, 383, 382), (103, 280, 382, 381), (281, 91, 380, 383), (279, 278, 387, 386), (92, 279, 386, 384), (278, 104, 385, 387), (388, 389, 256, 298), (391, 390, 299, 246), (390, 388, 298, 299), (297, 296, 394, 395), (247, 297, 395, 392), (296, 257, 393, 394), (276, 277, 399, 398), (105, 276, 398, 397), (277, 93, 396, 399), (275, 274, 403, 402), (94, 275, 402, 400), (274, 106, 401, 403), (271, 259, 406, 405), (249, 270, 407, 404), (270, 271, 405, 407), (407, 405, 409, 408), (404, 407, 408, 410), (405, 406, 411, 409), (268, 269, 415, 414), (84, 268, 414, 412), (269, 96, 413, 415), (272, 273, 419, 418), (107, 272, 418, 417), (273, 95, 416, 419), (77, 78, 426, 427), (72, 73, 431, 421), (73, 74, 430, 431), (74, 75, 429, 430), (75, 76, 428, 429), (76, 77, 427, 428), (78, 79, 425, 426), (79, 80, 424, 425), (80, 81, 423, 424), (81, 82, 422, 423), (82, 83, 420, 422), (83, 72, 421, 420), (65, 66, 438, 439), (60, 61, 443, 433), (61, 62, 442, 443), (62, 63, 441, 442), (63, 64, 440, 441), (64, 65, 439, 440), (66, 67, 437, 438), (67, 68, 436, 437), (68, 69, 435, 436), (69, 70, 434, 435), (70, 71, 432, 434), (71, 60, 433, 432), (137, 138, 450, 451), (132, 133, 455, 445), (133, 134, 454, 455), (134, 135, 453, 454), (135, 136, 452, 453), (136, 137, 451, 452), (138, 139, 449, 450), (139, 140, 448, 449), (140, 141, 447, 448), (141, 142, 446, 447), (142, 143, 444, 446), (143, 132, 445, 444), (125, 126, 462, 463), (120, 121, 467, 457), (121, 122, 466, 467), (122, 123, 465, 466), (123, 124, 464, 465), (124, 125, 463, 464), (126, 127, 461, 462), (127, 128, 460, 461), (128, 129, 459, 460), (129, 130, 458, 459), (130, 131, 456, 458), (131, 120, 457, 456), (507, 505, 468, 479), (508, 507, 479, 478), (509, 508, 478, 477), (510, 509, 477, 476), (511, 510, 476, 475), (504, 511, 475, 474), (512, 506, 473, 472), (513, 512, 472, 471), (514, 513, 471, 470), (515, 514, 470, 469), (505, 515, 469, 468), (473, 474, 486, 485), (479, 468, 480, 491), (478, 479, 491, 490), (477, 478, 490, 489), (476, 477, 489, 488), (475, 476, 488, 487), (474, 475, 487, 486), (472, 473, 485, 484), (471, 472, 484, 483), (470, 471, 483, 482), (469, 470, 482, 481), (468, 469, 481, 480), (144, 145, 503, 495), (145, 146, 502, 503), (146, 147, 501, 502), (147, 148, 500, 501), (148, 149, 492, 500), (150, 151, 499, 493), (151, 152, 498, 499), (152, 153, 497, 498), (153, 154, 496, 497), (154, 155, 494, 496), (155, 144, 495, 494), (149, 150, 493, 492), (495, 503, 515, 505), (503, 502, 514, 515), (502, 501, 513, 514), (501, 500, 512, 513), (500, 492, 506, 512), (493, 499, 511, 504), (499, 498, 510, 511), (498, 497, 509, 510), (497, 496, 508, 509), (496, 494, 507, 508), (494, 495, 505, 507), (492, 493, 504, 506), (592, 602, 163, 162), (520, 516, 28, 527), (521, 518, 366, 525), (522, 517, 29, 524), (523, 519, 367, 526), (519, 522, 524, 367), (516, 521, 525, 28), (518, 523, 526, 366), (517, 520, 527, 29), (555, 556, 530, 535), (557, 558, 534, 529), (559, 560, 528, 533), (560, 561, 532, 528), (562, 555, 535, 531), (558, 562, 531, 534), (556, 559, 533, 530), (561, 557, 529, 532), (535, 530, 536), (529, 534, 536), (533, 528, 536), (528, 532, 536), (531, 535, 536), (534, 531, 536), (530, 533, 536), (532, 529, 536), (563, 570, 551, 553), (564, 567, 546, 549), (565, 568, 548, 552), (568, 569, 550, 548), (566, 563, 553, 547), (567, 566, 547, 546), (570, 565, 552, 554, 551), (569, 564, 549, 550), (553, 551, 571, 572), (550, 549, 573, 577), (547, 553, 572, 578), (549, 546, 574, 573), (546, 547, 578, 574), (552, 548, 576, 575), (548, 550, 577, 576), (551, 554, 552, 575, 571), (520, 517, 557, 561), (518, 521, 559, 556), (522, 519, 562, 558), (519, 523, 555, 562), (516, 520, 561, 560), (521, 516, 560, 559), (517, 522, 558, 557), (523, 518, 556, 555), (541, 538, 564, 569), (539, 542, 565, 570), (543, 540, 566, 567), (540, 544, 563, 566), (537, 541, 569, 568), (542, 537, 568, 565), (538, 543, 567, 564), (544, 539, 570, 563), (577, 573, 545), (575, 576, 545), (578, 572, 545), (576, 577, 545), (573, 574, 545), (572, 571, 545), (571, 575, 545), (574, 578, 545), (174, 173, 589, 590), (177, 586, 587, 178), (176, 175, 584, 585), (172, 171, 582, 583), (170, 169, 580, 581), (168, 179, 588, 579), (168, 579, 580, 169), (170, 581, 582, 171), (172, 583, 589, 173), (174, 590, 584, 175), (178, 587, 588, 179), (176, 585, 586, 177), (590, 589, 602, 592), (586, 599, 600, 587), (585, 584, 597, 598), (583, 582, 595, 596), (581, 580, 593, 594), (579, 588, 601, 591), (579, 591, 593, 580), (581, 594, 595, 582), (583, 596, 602, 589), (590, 592, 597, 584), (587, 600, 601, 588), (585, 598, 599, 586), (221, 222, 609, 608), (216, 217, 604, 603), (227, 216, 603, 614), (217, 218, 605, 604), (218, 219, 606, 605), (219, 220, 607, 606), (220, 221, 608, 607), (222, 223, 610, 609), (223, 224, 611, 610), (224, 225, 612, 611), (225, 226, 613, 612), (226, 227, 614, 613), (620, 621, 633, 632), (615, 616, 628, 627), (626, 615, 627, 638), (616, 617, 629, 628), (617, 618, 630, 629), (618, 619, 631, 630), (619, 620, 632, 631), (621, 622, 634, 633), (622, 623, 635, 634), (623, 624, 636, 635), (624, 625, 637, 636), (625, 626, 638, 637), (613, 614, 626, 625), (612, 613, 625, 624), (611, 612, 624, 623), (610, 611, 623, 622), (609, 610, 622, 621), (607, 608, 620, 619), (606, 607, 619, 618), (605, 606, 618, 617), (604, 605, 617, 616), (614, 603, 615, 626), (603, 604, 616, 615), (608, 609, 621, 620), (632, 633, 639), (627, 628, 639), (638, 627, 639), (628, 629, 639), (629, 630, 639), (630, 631, 639), (631, 632, 639), (633, 634, 639), (634, 635, 639), (635, 636, 639), (636, 637, 639), (637, 638, 639), (41, 42, 647, 646), (36, 37, 642, 640), (47, 36, 640, 641), (37, 38, 643, 642), (38, 39, 644, 643), (39, 40, 645, 644), (40, 41, 646, 645), (42, 43, 648, 647), (43, 44, 649, 648), (44, 45, 650, 649), (45, 46, 651, 650), (46, 47, 641, 651)])
me_cylinder.polygons.foreach_set('use_smooth', [True] * 627)
me_cylinder.polygons.foreach_set('material_index', [0, 0, 0, 0, 0, 0, 0, 0, 0, 0, 0, 0, 0, 0, 0, 0, 0, 0, 0, 0, 0, 0, 0, 0, 0, 0, 0, 0, 0, 0, 0, 0, 0, 0, 0, 0, 0, 0, 0, 0, 0, 0, 0, 0, 0, 0, 0, 0, 0, 0, 0, 0, 0, 0, 0, 0, 0, 0, 0, 0, 0, 0, 0, 0, 0, 0, 0, 0, 0, 0, 0, 0, 0, 0, 0, 0, 0, 0, 0, 0, 0, 0, 0, 0, 0, 0, 0, 0, 0, 0, 0, 0, 0, 0, 0, 0, 0, 0, 0, 0, 0, 0, 0, 0, 0, 0, 0, 0, 0, 0, 0, 0, 0, 0, 0, 0, 0, 0, 0, 0, 0, 0, 0, 0, 0, 0, 0, 0, 0, 0, 0, 0, 0, 0, 0, 0, 0, 1, 1, 1, 1, 1, 1, 1, 1, 1, 0, 1, 1, 0, 0, 0, 0, 0, 0, 0, 0, 0, 0, 0, 0, 0, 0, 0, 0, 0, 0, 0, 0, 0, 0, 0, 0, 0, 0, 0, 0, 0, 0, 0, 0, 0, 0, 0, 0, 0, 0, 0, 0, 0, 0, 0, 0, 0, 0, 0, 2, 2, 2, 2, 2, 2, 0, 2, 2, 2, 2, 2, 3, 3, 3, 3, 3, 2, 3, 3, 3, 3, 3, 3, 3, 0, 0, 0, 0, 0, 0, 0, 0, 0, 0, 0, 0, 0, 0, 0, 0, 0, 0, 0, 0, 0, 0, 0, 0, 0, 0, 0, 0, 0, 0, 0, 0, 0, 0, 0, 0, 0, 0, 0, 0, 0, 0, 0, 0, 0, 0, 0, 0, 0, 0, 0, 0, 0, 0, 0, 0, 0, 0, 0, 0, 0, 0, 0, 0, 0, 0, 0, 0, 0, 0, 0, 0, 0, 0, 0, 0, 0, 0, 0, 0, 0, 0, 0, 0, 0, 0, 0, 0, 0, 0, 0, 0, 0, 0, 0, 0, 0, 0, 0, 0, 0, 0, 0, 0, 0, 0, 0, 0, 0, 0, 0, 0, 0, 0, 0, 0, 0, 0, 0, 0, 0, 0, 0, 0, 0, 0, 0, 0, 0, 0, 0, 0, 0, 0, 0, 0, 0, 0, 0, 0, 0, 0, 0, 0, 0, 0, 0, 0, 0, 0, 0, 0, 0, 0, 0, 0, 0, 0, 0, 0, 0, 0, 0, 0, 0, 0, 0, 0, 0, 0, 0, 0, 0, 0, 0, 0, 0, 0, 0, 0, 0, 0, 0, 0, 0, 0, 0, 0, 0, 0, 0, 0, 0, 0, 0, 0, 0, 0, 0, 0, 0, 0, 0, 0, 0, 0, 0, 0, 0, 0, 0, 0, 0, 0, 0, 0, 0, 0, 0, 0, 0, 0, 0, 0, 0, 0, 0, 0, 0, 0, 0, 0, 0, 0, 0, 0, 0, 0, 0, 0, 0, 0, 0, 0, 0, 0, 0, 0, 0, 0, 0, 0, 0, 0, 0, 0, 0, 1, 0, 0, 0, 0, 0, 0, 0, 0, 0, 0, 0, 0, 0, 0, 0, 0, 0, 0, 0, 0, 0, 0, 0, 0, 0, 0, 0, 0, 0, 0, 0, 0, 0, 0, 0, 0, 0, 0, 0, 0, 0, 0, 0, 0, 0, 0, 0, 0, 0, 0, 0, 0, 0, 0, 0, 0, 0, 0, 0, 0, 0, 0, 0, 0, 1, 1, 1, 1, 1, 1, 1, 1, 1, 1, 1, 1, 1, 1, 1, 1, 1, 1, 1, 1, 1, 1, 1, 1, 2, 2, 2, 2, 2, 2, 2, 2, 2, 2, 2, 2, 2, 2, 2, 2, 2, 2, 2, 2, 2, 2, 2, 2, 2, 2, 2, 2, 2, 2, 2, 2, 2, 2, 2, 2, 2, 2, 2, 2, 2, 2, 2, 2, 2, 2, 2, 2, 3, 3, 3, 3, 3, 3, 3, 3, 3, 3, 3, 3])
_uv = me_cylinder.uv_layers.new(name='UVMap')
_uv.uv.foreach_set('vector', [0.0, 0.0, 0.0, 0.0, 0.0, 0.0, 0.0, 0.0, 0.0, 0.0, 0.0, 0.0, 0.0, 0.0, 0.0, 0.0, 0.0, 0.0, 0.0, 0.0, 0.0, 0.0, 0.0, 0.0, 0.0, 0.0, 0.0, 0.0, 0.0, 0.0, 0.0, 0.0, 0.0, 0.0, 0.0, 0.0, 0.0, 0.0, 0.0, 0.0, 0.0, 0.0, 0.0, 0.0, 0.0, 0.0, 0.0, 0.0, 0.0, 0.0, 0.0, 0.0, 0.0, 0.0, 0.0, 0.0, 0.0, 0.0, 0.0, 0.0, 0.0, 0.0, 0.0, 0.0, 0.0, 0.0, 0.0, 0.0, 0.0, 0.0, 0.0, 0.0, 0.0, 0.0, 0.0, 0.0, 0.0, 0.0, 0.0, 0.0, 0.0, 0.0, 0.0, 0.0, 0.0, 0.0, 0.0, 0.0, 0.0, 0.0, 0.0, 0.0, 0.0, 0.0, 0.0, 0.0, 0.0, 0.0, 0.0, 0.0, 0.0, 0.0, 0.0, 0.0, 0.0, 0.0, 0.0, 0.0, 0.0, 0.0, 0.0, 0.0, 0.0, 0.0, 0.0, 0.0, 0.0, 0.0, 0.0, 0.0, 0.0, 0.0, 0.0, 0.0, 0.0, 0.0, 0.0, 0.0, 0.0, 0.0, 0.0, 0.0, 0.0, 0.0, 0.0, 0.0, 0.0, 0.0, 0.0, 0.0, 0.0, 0.0, 0.0, 0.0, 0.0, 0.0, 0.0, 0.0, 0.0, 0.0, 0.0, 0.0, 0.0, 0.0, 0.0, 0.0, 0.0, 0.0, 0.0, 0.0, 0.0, 0.0, 0.0, 0.0, 0.0, 0.0, 0.0, 0.0, 0.0, 0.0, 0.0, 0.0, 0.0, 0.0, 0.0, 0.0, 0.0, 0.0, 0.0, 0.0, 0.0, 0.0, 0.0, 0.0, 0.0, 0.0, 0.0, 0.0, 0.0, 0.0, 0.0, 0.0, 0.0, 0.0, 0.0, 0.0, 0.0, 0.0, 0.0, 0.0, 0.0, 0.0, 0.0, 0.0, 0.0, 0.0, 0.0, 0.0, 0.0, 0.0, 0.0, 0.0, 0.0, 0.0, 0.0, 0.0, 0.0, 0.0, 0.0, 0.0, 0.0, 0.0, 0.0, 0.0, 0.0, 0.0, 0.0, 0.0, 0.0, 0.0, 0.0, 0.0, 0.0, 0.0, 0.0, 0.0, 0.0, 0.0, 0.0, 0.0, 0.0, 0.0, 0.0, 0.0, 0.0, 0.0, 0.0, 0.0, 0.0, 0.0, 0.0, 0.0, 0.0, 0.0, 0.0, 0.0, 0.0, 0.0, 0.0, 0.0, 0.0, 0.0, 0.0, 0.0, 0.0, 0.0, 0.0, 0.0, 0.0, 0.0, 0.0, 0.0, 0.0, 0.0, 0.0, 0.0, 0.0, 0.0, 0.0, 0.0, 0.0, 0.0, 0.0, 0.0, 0.0, 0.0, 0.0, 0.0, 0.0, 0.0, 0.0, 0.0, 0.0, 0.0, 0.0, 0.0, 0.0, 0.0, 0.0, 0.0, 0.0, 0.0, 0.0, 0.0, 0.0, 0.0, 0.0, 0.0, 0.0, 0.0, 0.0, 0.0, 0.0, 0.0, 0.0, 0.0, 0.0, 0.0, 0.0, 0.0, 0.0, 0.0, 0.0, 0.0, 0.0, 0.0, 0.0, 0.0, 0.0, 0.0, 0.0, 0.0, 0.0, 0.0, 0.0, 0.0, 0.0, 0.0, 0.0, 0.0, 0.0, 0.0, 0.0, 0.0, 0.0, 0.0, 0.0, 0.0, 0.0, 0.0, 0.0, 0.0, 0.0, 0.0, 0.0, 0.0, 0.0, 0.0, 0.0, 0.0, 0.0, 0.0, 0.0, 0.0, 0.0, 0.0, 0.0, 0.0, 0.0, 0.0, 0.0, 0.0, 0.0, 0.0, 0.0, 0.0, 0.0, 0.0, 0.0, 0.0, 0.0, 0.0, 0.0, 0.0, 0.0, 0.0, 0.0, 0.0, 0.0, 0.0, 0.0, 0.0, 0.0, 0.0, 0.0, 0.0, 0.0, 0.0, 0.0, 0.0, 0.0, 0.0, 0.0, 0.0, 0.0, 0.0, 0.0, 0.0, 0.0, 0.0, 0.0, 0.0, 0.0, 0.0, 0.0, 0.0, 0.0, 0.0, 0.0, 0.0, 0.0, 0.0, 0.0, 0.0, 0.0, 0.0, 0.0, 0.0, 0.0, 0.0, 0.0, 0.0, 0.0, 0.0, 0.0, 0.0, 0.0, 0.0, 0.0, 0.0, 0.0, 0.0, 0.0, 0.0, 0.0, 0.0, 0.0, 0.0, 0.0, 0.0, 0.0, 0.0, 0.0, 0.0, 0.0, 0.0, 0.0, 0.0, 0.0, 0.0, 0.0, 0.0, 0.0, 0.0, 0.0, 0.0, 0.0, 0.0, 0.0, 0.0, 0.0, 0.0, 0.0, 0.0, 0.0, 0.0, 0.0, 0.0, 0.0, 0.0, 0.0, 0.0, 0.0, 0.0, 0.0, 0.0, 0.0, 0.0, 0.0, 0.0, 0.0, 0.0, 0.0, 0.0, 0.0, 0.0, 0.0, 0.0, 0.0, 0.0, 0.0, 0.0, 0.0, 0.0, 0.0, 0.0, 0.0, 0.0, 0.0, 0.0, 0.0, 0.0, 0.0, 0.0, 0.0, 0.0, 0.0, 0.0, 0.0, 0.0, 0.0, 0.0, 0.0, 0.0, 0.0, 0.0, 0.0, 0.0, 0.0, 0.0, 0.0, 0.0, 0.0, 0.0, 0.0, 0.0, 0.0, 0.0, 0.0, 0.0, 0.0, 0.0, 0.0, 0.0, 0.0, 0.0, 0.0, 0.0, 0.0, 0.0, 0.0, 0.0, 0.0, 0.0, 0.0, 0.0, 0.0, 0.0, 0.0, 0.0, 0.0, 0.0, 0.0, 0.0, 0.0, 0.0, 0.0, 0.0, 0.0, 0.0, 0.0, 0.0, 0.0, 0.0, 0.0, 0.0, 0.0, 0.0, 0.0, 0.0, 0.0, 0.0, 0.0, 0.0, 0.0, 0.0, 0.0, 0.0, 0.0, 0.0, 0.0, 0.0, 0.0, 0.0, 0.0, 0.0, 0.0, 0.0, 0.0, 0.0, 0.0, 0.0, 0.0, 0.0, 0.0, 0.0, 0.0, 0.0, 0.0, 0.0, 0.0, 0.0, 0.0, 0.0, 0.0, 0.0, 0.0, 0.0, 0.0, 0.0, 0.0, 0.0, 0.0, 0.0, 0.0, 0.0, 0.0, 0.0, 0.0, 0.0, 0.0, 0.0, 0.0, 0.0, 0.0, 0.0, 0.0, 0.0, 0.0, 0.0, 0.0, 0.0, 0.0, 0.0, 0.0, 0.0, 0.0, 0.0, 0.0, 0.0, 0.0, 0.0, 0.0, 0.0, 0.0, 0.0, 0.0, 0.0, 0.0, 0.0, 0.0, 0.0, 0.0, 0.0, 0.0, 0.0, 0.0, 0.0, 0.0, 0.0, 0.0, 0.0, 0.0, 0.0, 0.0, 0.0, 0.0, 0.0, 0.0, 0.0, 0.0, 0.0, 0.0, 0.0, 0.0, 0.0, 0.0, 0.0, 0.0, 0.0, 0.0, 0.0, 0.0, 0.0, 0.0, 0.0, 0.0, 0.0, 0.0, 0.0, 0.0, 0.0, 0.0, 0.0, 0.0, 0.0, 0.0, 0.0, 0.0, 0.0, 0.0, 0.0, 0.0, 0.0, 0.0, 0.0, 0.0, 0.0, 0.0, 0.0, 0.0, 0.0, 0.0, 0.0, 0.0, 0.0, 0.0, 0.0, 0.0, 0.0, 0.0, 0.0, 0.0, 0.0, 0.0, 0.0, 0.0, 0.0, 0.0, 0.0, 0.0, 0.0, 0.0, 0.0, 0.0, 0.0, 0.0, 0.0, 0.0, 0.0, 0.0, 0.0, 0.0, 0.0, 0.0, 0.0, 0.0, 0.0, 0.0, 0.0, 0.0, 0.0, 0.0, 0.0, 0.0, 0.0, 0.0, 0.0, 0.0, 0.0, 0.0, 0.0, 0.0, 0.0, 0.0, 0.0, 0.0, 0.0, 0.0, 0.0, 0.0, 0.0, 0.0, 0.0, 0.0, 0.0, 0.0, 0.0, 0.0, 0.0, 0.0, 0.0, 0.0, 0.0, 0.0, 0.0, 0.0, 0.0, 0.0, 0.0, 0.0, 0.0, 0.0, 0.0, 0.0, 0.0, 0.0, 0.0, 0.0, 0.0, 0.0, 0.0, 0.0, 0.0, 0.0, 0.0, 0.0, 0.0, 0.0, 0.0, 0.0, 0.0, 0.0, 0.0, 0.0, 0.0, 0.0, 0.0, 0.0, 0.0, 0.0, 0.0, 0.0, 0.0, 0.0, 0.0, 0.0, 0.0, 0.0, 0.0, 0.0, 0.0, 0.0, 0.0, 0.0, 0.0, 0.0, 0.0, 0.0, 0.0, 0.0, 0.0, 0.0, 0.0, 0.0, 0.0, 0.0, 0.0, 0.0, 0.0, 0.0, 0.0, 0.0, 0.0, 0.0, 0.0, 0.0, 0.0, 0.0, 0.0, 0.0, 0.0, 0.0, 0.0, 0.0, 0.0, 0.0, 0.0, 0.0, 0.0, 0.0, 0.0, 0.0, 0.0, 0.0, 0.0, 0.0, 0.0, 0.0, 0.0, 0.0, 0.0, 0.0, 0.0, 0.0, 0.0, 0.0, 0.0, 0.0, 0.0, 0.0, 0.0, 0.0, 0.0, 0.0, 0.0, 0.0, 0.0, 0.0, 0.0, 0.0, 0.0, 0.0, 0.0, 0.0, 0.0, 0.0, 0.0, 0.0, 0.0, 0.0, 0.0, 0.0, 0.0, 0.0, 0.0, 0.0, 0.0, 0.0, 0.0, 0.0, 0.0, 0.0, 0.0, 0.0, 0.0, 0.0, 0.0, 0.0, 0.0, 0.0, 0.0, 0.0, 0.0, 0.0, 0.0, 0.0, 0.0, 0.0, 0.0, 0.0, 0.0, 0.0, 0.0, 0.0, 0.0, 0.0, 0.0, 0.0, 0.0, 0.0, 0.0, 0.0, 0.0, 0.0, 0.0, 0.0, 0.0, 0.0, 0.0, 0.0, 0.0, 0.0, 0.0, 0.0, 0.0, 0.0, 0.0, 0.0, 0.0, 0.0, 0.0, 0.0, 0.0, 0.0, 0.0, 0.0, 0.0, 0.0, 0.0, 0.0, 0.0, 0.0, 0.0, 0.0, 0.0, 0.0, 0.0, 0.0, 0.0, 0.0, 0.0, 0.0, 0.0, 0.0, 0.0, 0.0, 0.0, 0.0, 0.0, 0.0, 0.0, 0.0, 0.0, 0.0, 0.0, 0.0, 0.0, 0.0, 0.0, 0.0, 0.0, 0.0, 0.0, 0.0, 0.0, 0.0, 0.0, 0.0, 0.0, 0.0, 0.0, 0.0, 0.0, 0.0, 0.0, 0.0, 0.0, 0.0, 0.0, 0.0, 0.0, 0.0, 0.0, 0.0, 0.0, 0.0, 0.0, 0.0, 0.0, 0.0, 0.0, 0.0, 0.0, 0.0, 0.0, 0.0, 0.0, 0.0, 0.0, 0.0, 0.0, 0.0, 0.0, 0.0, 0.0, 0.0, 0.0, 0.0, 0.0, 0.0, 0.0, 0.0, 0.0, 0.0, 0.0, 0.0, 0.0, 0.0, 0.0, 0.0, 0.0, 0.0, 0.0, 0.0, 0.0, 0.0, 0.0, 0.0, 0.0, 0.0, 0.0, 0.0, 0.0, 0.0, 0.0, 0.0, 0.0, 0.0, 0.0, 0.0, 0.0, 0.0, 0.0, 0.0, 0.0, 0.0, 0.0, 0.0, 0.0, 0.0, 0.0, 0.0, 0.0, 0.0, 0.0, 4.23, -0.1427, 4.261, -0.09732, 3.808, 0.5643, 3.777, 0.5189, 0.9101, 4.707, 0.9412, 4.753, 0.5489, 5.326, 0.5178, 5.28, -1.571, -1.386, -1.602, -1.432, -1.21, -2.005, -1.179, -1.959, -2.416, -0.1518, -2.447, -0.1972, -2.055, -0.7702, -2.024, -0.7248, 2.993, 1.665, 3.024, 1.71, 2.571, 2.372, 2.54, 2.327, 0.06491, 5.942, 0.09598, 5.987, -0.2963, 6.56, -0.3273, 6.515, 0.06491, 5.942, 0.5178, 5.28, 0.5489, 5.326, 0.09598, 5.987, 2.993, 1.665, 3.385, 1.092, 3.416, 1.137, 3.024, 1.71, 2.148, 2.9, 2.54, 2.327, 2.571, 2.372, 2.179, 2.945, 0.0, 0.0, 0.0, 0.0, 0.0, 0.0, 0.0, 0.0, 4.23, -0.1427, 4.622, -0.7157, 4.653, -0.6703, 4.261, -0.09732, 3.777, 0.5189, 3.808, 0.5643, 3.416, 1.137, 3.385, 1.092, 0.0, 0.0, 0.0, 0.0, 0.0, 0.0, 0.0, 0.0, 0.0, 0.0, 0.0, 0.0, 0.0, 0.0, 0.0, 0.0, 0.0, 0.0, 0.0, 0.0, 0.0, 0.0, 0.0, 0.0, 0.0, 0.0, 0.0, 0.0, 0.0, 0.0, 0.0, 0.0, 0.0, 0.0, 0.0, 0.0, 0.0, 0.0, 0.0, 0.0, 0.0, 0.0, 0.0, 0.0, 0.0, 0.0, 0.0, 0.0, 0.0, 0.0, 0.0, 0.0, 0.0, 0.0, 0.0, 0.0, 0.0, 0.0, 0.0, 0.0, 0.0, 0.0, 0.0, 0.0, 0.0, 0.0, 0.0, 0.0, 0.0, 0.0, 0.0, 0.0, 0.0, 0.0, 0.0, 0.0, 0.0, 0.0, 0.0, 0.0, 0.0, 0.0, 0.0, 0.0, 0.0, 0.0, 0.0, 0.0, 0.0, 0.0, 0.0, 0.0, 0.0, 0.0, 0.0, 0.0, 0.0, 0.0, 0.0, 0.0, 0.0, 0.0, 0.0, 0.0, 0.0, 0.0, 0.0, 0.0, 0.0, 0.0, 0.0, 0.0, 0.0, 0.0, 0.0, 0.0, 0.0, 0.0, 0.0, 0.0, 0.0, 0.0, 0.0, 0.0, 0.0, 0.0, 0.0, 0.0, 0.0, 0.0, 0.0, 0.0, 0.0, 0.0, 0.0, 0.0, 0.0, 0.0, 0.0, 0.0, 0.0, 0.0, 0.0, 0.0, 0.0, 0.0, 0.0, 0.0, 0.0, 0.0, 0.0, 0.0, 0.0, 0.0, 0.0, 0.0, 0.0, 0.0, 0.0, 0.0, 0.0, 0.0, 0.0, 0.0, 0.0, 0.0, 0.0, 0.0, 0.0, 0.0, 0.0, 0.0, 0.0, 0.0, 0.0, 0.0, 0.0, 0.0, 0.0, 0.0, 0.0, 0.0, 0.0, 0.0, 0.0, 0.0, 0.0, 0.0, 0.0, 0.0, 0.0, 0.0, 0.0, 0.0, 0.0, 0.0, 0.0, 0.0, 0.0, 0.0, 0.0, 0.0, 0.0, 0.0, 0.0, 0.0, 0.0, 0.0, 0.0, 0.0, 0.0, 0.0, 0.0, 0.0, 0.0, 0.0, 0.0, 0.0, 0.0, 0.0, 0.0, 0.0, 0.0, 0.0, 0.0, 0.0, 0.0, 0.0, 0.0, 0.0, 0.0, 0.0, 0.0, 0.0, 0.0, 0.0, 0.0, 0.0, 0.0, 0.0, 0.0, 0.0, 0.0, 0.0, 0.0, 0.0, 0.0, 0.0, 0.0, 0.0, 0.0, 0.0, 0.0, 0.0, 0.0, 0.0, 0.0, 0.0, 0.0, 0.0, 0.0, 0.0, 0.0, 0.0, 0.0, 0.0, 0.0, 0.0, 0.0, 0.0, 0.0, 0.0, 0.0, 0.0, 0.0, 0.0, 0.0, 0.0, 0.0, 0.0, 0.0, 0.0, 0.0, 0.0, 0.0, 0.0, 0.0, 0.0, 0.0, 0.0, 0.0, 0.0, 0.0, 0.0, 0.0, 0.0, 0.0, 0.0, 0.0, 0.0, 0.0, 0.0, 0.0, 0.0, 0.0, 0.0, 0.0, 0.0, 0.0, 0.0, 0.0, 0.0, 0.0, 0.0, 0.0, 0.0, 0.0, 0.0, 0.0, 0.0, 0.0, 0.0, 0.0, 0.0, 0.0, 0.0, 0.0, 0.0, 0.0, 0.0, 0.0, 0.0, 0.0, 0.0, 0.0, 0.0, 0.0, 0.0, 0.0, 0.0, 0.0, 0.0, 0.0, 0.0, 0.0, 0.0, 0.0, 0.0, 0.0, 0.0, 0.0, 0.0, 0.0, 0.0, 0.0, 0.0, 0.0, 0.0, 0.0, 0.0, 0.0, 0.0, 0.0, 0.0, 0.0, 0.0, 0.0, 0.0, 0.0, 0.0, 0.0, 0.0, 0.0, 0.0, 0.0, 0.0, 0.0, 0.0, 0.0, 0.0, 0.0, 0.0, 0.0, 0.0, 0.0, 0.0, 0.0, 0.0, 0.0, 0.0, 0.0, 0.0, 0.0, 0.0, 0.0, 0.0, 0.0, 0.0, 0.0, 0.0, 0.0, 0.0, 0.0, 0.0, 0.0, 0.0, 0.0, 0.0, 0.0, 0.0, 0.0, 0.0, 0.0, 0.0, 0.0, 0.0, 0.0, 0.0, 0.0, 0.0, 0.0, 0.0, 0.0, 0.0, 0.0, 0.0, 0.0, 0.0, 0.0, 0.0, 0.0, 0.0, 0.0, 0.0, 0.0, 0.0, 0.0, 0.0, 0.0, 0.0, 0.0, 0.0, 0.0, 0.0, 0.0, 0.0, 0.0, 0.0, 0.0, 0.0, 0.0, 0.0, 0.0, 0.0, 0.0, 0.0, 0.0, 0.0, 0.0, 0.0, 0.0, 0.0, 0.0, 0.0, 0.0, 0.0, 0.0, 0.0, 0.0, 0.0, 0.0, 0.0, 0.0, 0.0, 0.6738, 0.0008966, 0.6751, 0.1591, 0.6673, 0.1591, 0.666, 0.000918, 0.008115, 0.341, 0.00777, 0.4992, 3.911e-07, 0.4991, 0.000346, 0.3409, 0.008115, 0.1583, 0.008115, 0.341, 0.000346, 0.3409, 0.000346, 0.1582, 0.00777, 8.004e-05, 0.008115, 0.1583, 0.000346, 0.1582, 0.0, 0.0, 0.6738, 0.8409, 0.6751, 0.9991, 0.6673, 0.9991, 0.666, 0.8409, 0.0, 0.0, 0.0, 0.0, 0.0, 0.0, 0.0, 0.0, 0.6751, 0.5, 0.6738, 0.6582, 0.666, 0.6582, 0.6673, 0.5, 0.3408, 0.3442, 0.3411, 0.5024, 0.3334, 0.5025, 0.333, 0.3443, 0.3408, 0.1615, 0.3408, 0.3442, 0.333, 0.3443, 0.333, 0.1616, 0.3411, 0.003346, 0.3408, 0.1615, 0.333, 0.1616, 0.3334, 0.003426, 0.6751, 0.1591, 0.6751, 0.3418, 0.6673, 0.3418, 0.6673, 0.1591, 0.6751, 0.3418, 0.6738, 0.5, 0.666, 0.5, 0.6673, 0.3418, 0.6738, 0.6582, 0.6738, 0.8409, 0.666, 0.8409, 0.666, 0.6582, 0.0, 0.0, 0.0, 0.0, 0.0, 0.0, 0.0, 0.0, 0.0, 0.0, 0.0, 0.0, 0.0, 0.0, 0.0, 0.0, 0.0, 0.0, 0.0, 0.0, 0.0, 0.0, 0.0, 0.0, 0.0, 0.0, 0.0, 0.0, 0.0, 0.0, 0.0, 0.0, 0.0, 0.0, 0.0, 0.0, 0.0, 0.0, 0.0, 0.0, 0.0, 0.0, 0.0, 0.0, 0.0, 0.0, 0.0, 0.0, 0.0, 0.0, 0.0, 0.0, 0.0, 0.0, 0.0, 0.0, 0.0, 0.0, 0.0, 0.0, 0.0, 0.0, 0.0, 0.0, 0.0, 0.0, 0.0, 0.0, 0.0, 0.0, 0.0, 0.0, 0.0, 0.0, 0.0, 0.0, 0.0, 0.0, 0.0, 0.0, 0.0, 0.0, 0.0, 0.0, 0.0, 0.0, 0.0, 0.0, 0.0, 0.0, 0.0, 0.0, 0.0, 0.0, 0.0, 0.0, 0.0, 0.0, 0.0, 0.0, 0.0, 0.0, 0.0, 0.0, 0.0, 0.0, 0.0, 0.0, 0.0, 0.0, 0.0, 0.0, 0.0, 0.0, 0.0, 0.0, 0.0, 0.0, 0.0, 0.0, 0.0, 0.0, 0.0, 0.0, 0.0, 0.0, 0.0, 0.0, 0.0, 0.0, 0.0, 0.0, 0.0, 0.0, 0.0, 0.0, 0.0, 0.0, 0.0, 0.0, 0.0, 0.0, 0.0, 0.0, 0.0, 0.0, 0.0, 0.0, 0.0, 0.0, 0.0, 0.0, 0.0, 0.0, 0.0, 0.0, 0.0, 0.0, 0.0, 0.0, 0.0, 0.0, 0.0, 0.0, 0.0, 0.0, 0.0, 0.0, 0.0, 0.0, 0.0, 0.0, 0.0, 0.0, 0.0, 0.0, 0.0, 0.0, 0.0, 0.0, 0.0, 0.0, 0.0, 0.0, 0.0, 0.0, 0.0, 0.0, 0.0, 0.0, 0.0, 0.0, 0.0, 0.0, 0.0, 0.0, 0.0, 0.0, 0.0, 0.0, 0.0, 0.0, 0.0, 0.0, 0.0, 0.0, 0.0, 0.0, 0.0, 0.0, 0.0, 0.0, 0.0, 0.0, 0.0, 0.0, 0.0, 0.0, 0.0, 0.0, 0.0, 0.0, 0.0, 0.0, 0.0, 0.0, 0.0, 0.0, 0.0, 0.0, 0.0, 0.0, 0.0, 0.0, 0.0, 0.0, 0.0, 0.0, 0.0, 0.0, 0.0, 0.0, 0.0, 0.0, 0.0, 0.0, 0.0, 0.0, 0.0, 0.0, 0.0, 0.0, 0.0, 0.0, 0.0, 0.0, 0.0, 0.0, 0.0, 0.0, 0.0, 0.0, 0.0, 0.0, 0.0, 0.0, 0.0, 0.0, 0.0, 0.0, 0.0, 0.0, 0.0, 0.0, 0.0, 0.0, 0.0, 0.0, 0.0, 0.0, 0.0, 0.0, 0.0, 0.0, 0.0, 0.0, 0.0, 0.0, 0.0, 0.0, 0.0, 0.0, 0.0, 0.0, 0.0, 0.0, 0.0, 0.0, 0.0, 0.0, 0.0, 0.0, 0.0, 0.0, 0.0, 0.0, 0.0, 0.0, 0.0, 0.0, 0.0, 0.0, 0.0, 0.0, 0.0, 0.0, 0.0, 0.0, 0.0, 0.0, 0.0, 0.0, 0.0, 0.0, 0.0, 0.0, 0.0, 0.0, 0.0, 0.0, 0.0, 0.0, 0.0, 0.0, 0.0, 0.0, 0.0, 0.0, 0.0, 0.0, 0.0, 0.0, 0.0, 0.0, 0.0, 0.0, 0.0, 0.0, 0.0, 0.0, 0.0, 0.0, 0.0, 0.0, 0.0, 0.0, 0.0, 0.0, 0.0, 0.0, 0.0, 0.0, 0.0, 0.0, 0.0, 0.0, 0.0, 0.0, 0.0, 0.0, 0.0, 0.0, 0.0, 0.0, 0.0, 0.0, 0.0, 0.0, 0.0, 0.0, 0.0, 0.0, 0.0, 0.0, 0.0, 0.0, 0.0, 0.0, 0.0, 0.0, 0.0, 0.0, 0.0, 0.0, 0.0, 0.0, 0.0, 0.0, 0.0, 0.0, 0.0, 0.0, 0.0, 0.0, 0.0, 0.0, 0.0, 0.0, 0.0, 0.0, 0.0, 0.0, 0.0, 0.0, 0.0, 0.0, 0.0, 0.0, 0.0, 0.0, 0.0, 0.0, 0.0, 0.0, 0.0, 0.0, 0.0, 0.0, 0.0, 0.0, 0.0, 0.0, 0.0, 0.0, 0.0, 0.0, 0.0, 0.0, 0.0, 0.0, 0.0, 0.0, 0.0, 0.0, 0.0, 0.0, 0.0, 0.0, 0.0, 0.0, 0.0, 0.0, 0.0, 0.0, 0.0, 0.0, 0.0, 0.0, 0.0, 0.0, 0.0, 0.0, 0.0, 0.0, 0.0, 0.0, 0.0, 0.0, 0.0, 0.0, 0.0, 0.0, 0.0, 0.0, 0.0, 0.0, 0.0, 0.0, 0.0, 0.0, 0.0, 0.0, 0.0, 0.0, 0.0, 0.0, 0.0, 0.0, 0.0, 0.0, 0.0, 0.0, 0.0, 0.0, 0.0, 0.0, 0.0, 0.0, 0.0, 0.0, 0.0, 0.0, 0.0, 0.0, 0.0, 0.0, 0.0, 0.0, 0.0, 0.0, 0.0, 0.0, 0.0, 0.0, 0.0, 0.0, 0.0, 0.0, 0.0, 0.0, 0.0, 0.0, 0.0, 0.0, 0.0, 0.0, 0.0, 0.0, 0.0, 0.0, 0.0, 0.0, 0.0, 0.0, 0.0, 0.0, 0.0, 0.0, 0.0, 0.0, 0.0, 0.0, 0.0, 0.0, 0.0, 0.0, 0.0, 0.0, 0.0, 0.0, 0.0, 0.0, 0.0, 0.0, 0.0, 0.0, 0.0, 0.0, 0.0, 0.0, 0.0, 0.0, 0.0, 0.0, 0.0, 0.0, 0.0, 0.0, 0.0, 0.0, 0.0, 0.0, 0.0, 0.0, 0.0, 0.0, 0.0, 0.0, 0.0, 0.0, 0.0, 0.0, 0.0, 0.0, 0.0, 0.0, 0.0, 0.0, 0.0, 0.0, 0.0, 0.0, 0.0, 0.0, 0.0, 0.0, 0.0, 0.0, 0.0, 0.0, 0.0, 0.0, 0.0, 0.0, 0.0, 0.0, 0.0, 0.0, 0.0, 0.0, 0.0, 0.0, 0.0, 0.0, 0.0, 0.0, 0.0, 0.0, 0.0, 0.0, 0.0, 0.0, 0.0, 0.0, 0.0, 0.0, 0.0, 0.0, 0.0, 0.0, 0.0, 0.0, 0.0, 0.0, 0.0, 0.0, 0.0, 0.0, 0.0, 0.0, 0.0, 0.0, 0.0, 0.0, 0.0, 0.0, 0.0, 0.0, 0.0, 0.0, 0.0, 0.0, 0.0, 0.0, 0.0, 0.0, 0.0, 0.0, 0.0, 0.0, 0.0, 0.0, 0.0, 0.0, 0.0, 0.0, 0.0, 0.0, 0.0, 0.0, 0.0, 0.0, 0.0, 0.0, 0.0, 0.0, 0.0, 0.0, 0.0, 0.0, 0.0, 0.0, 0.0, 0.0, 0.0, 0.0, 0.0, 0.0, 0.0, 0.0, 0.0, 0.0, 0.0, 0.0, 0.0, 0.0, 0.0, 0.0, 0.0, 0.0, 0.0, 0.0, 0.0, 0.0, 0.0, 0.0, 0.0, 0.0, 0.0, 0.0, 0.0, 0.0, 0.0, 0.0, 0.0, 0.0, 0.0, 0.0, 0.0, 0.0, 0.0, 0.0, 0.0, 0.0, 0.0, 0.0, 0.0, 0.0, 0.0, 0.0, 0.0, 0.0, 0.0, 0.0, 0.0, 0.0, 0.0, 0.0, 0.0, 0.0, 0.0, 0.0, 0.0, 0.0, 0.0, 0.0, 0.0, 0.0, 0.0, 0.0, 0.0, 0.0, 0.0, 0.0, 0.0, 0.0, 0.0, 0.0, 0.0, 0.0, 0.0, 0.0, 0.0, 0.0, 0.0, 0.0, 0.0, 0.0, 0.0, 0.0, 0.0, 0.0, 0.0, 0.0, 0.0, 0.0, 0.0, 0.0, 0.0, 0.0, 0.0, 0.0, 0.0, 0.0, 0.0, 0.0, 0.0, 0.0, 0.0, 0.0, 0.0, 0.0, 0.0, 0.0, 0.0, 0.0, 0.0, 0.0, 0.0, 0.0, 0.0, 0.0, 0.0, 0.0, 0.0, 0.0, 0.0, 0.0, 0.0, 0.0, 0.0, 0.0, 0.0, 0.0, 0.0, 0.0, 0.0, 0.0, 0.0, 0.0, 0.0, 0.0, 0.0, 0.0, 0.0, 0.0, 0.0, 0.0, 0.0, 0.0, 0.0, 0.0, 0.0, 0.0, 0.0, 0.0, 0.0, 0.0, 0.0, 0.0, 0.0, 0.0, 0.0, 0.0, 0.0, 0.0, 0.0, 0.0, 0.0, 0.0, 0.0, 0.0, 0.0, 0.0, 0.0, 0.0, 0.0, 0.0, 0.0, 0.0, 0.0, 0.0, 0.0, 0.0, 0.0, 0.0, 0.0, 0.0, 0.0, 0.0, 0.0, 0.0, 0.0, 0.0, 0.0, 0.0, 0.0, 0.0, 0.0, 0.0, 0.0, 0.0, 0.0, 0.0, 0.0, 0.0, 0.0, 0.0, 0.0, 0.0, 0.0, 0.0, 0.0, 0.0, 0.0, 0.0, 0.0, 0.0, 0.0, 0.0, 0.0, 0.0, 0.0, 0.0, 0.0, 0.0, 0.0, 0.0, 0.0, 0.0, 0.0, 0.0, 0.0, 0.0, 0.0, 0.0, 0.0, 0.0, 0.0, 0.0, 0.0, 0.0, 0.0, 0.0, 0.0, 0.0, 0.0, 0.0, 0.0, 0.0, 0.0, 0.0, 0.0, 0.0, 0.0, 0.0, 0.0, 0.0, 0.0, 0.0, 0.0, 0.0, 0.0, 0.0, 0.0, 0.0, 0.0, 0.0, 0.0, 0.0, 0.0, 0.0, 0.0, 0.0, 0.0, 0.0, 0.0, 0.0, 0.0, 0.0, 0.0, 0.0, 0.0, 0.0, 0.0, 0.0, 0.0, 0.0, 0.0, 0.0, 0.0, 0.0, 0.0, 0.0, 0.0, 0.0, 0.0, 0.0, 0.0, 0.0, 0.0, 0.0, 0.0, 0.0, 0.0, 0.0, 0.0, 0.0, 0.0, 0.0, 0.0, 0.0, 0.0, 0.0, 0.0, 0.0, 0.0, 0.0, 0.0, 0.0, 0.0, 0.0, 0.0, 0.0, 0.0, 0.0, 0.0, 0.0, 0.0, 0.0, 0.0, 0.0, 0.0, 0.0, 0.0, 0.0, 0.0, 0.0, 0.0, 0.0, 0.0, 0.0, 0.0, 0.0, 0.0, 0.0, 0.0, 0.0, 0.0, 0.0, 0.0, 0.0, 0.0, 0.0, 0.0, 0.0, 0.0, 0.0, 0.0, 0.0, 0.0, 0.0, 0.0, 0.0, 0.0, 0.0, 0.0, 0.0, 0.0, 0.0, 0.0, 0.0, 0.0, 0.0, 0.0, 0.0, 0.0, 0.0, 0.0, 0.0, 0.0, 0.0, 0.0, 0.0, 0.0, 0.0, 0.0, 0.0, 0.0, 0.0, 0.0, 0.0, 0.0, 0.0, 0.0, 0.0, 0.0, 0.0, 0.0, 0.0, 0.0, 0.0, 0.0, 0.0, 0.0, 0.0, 0.0, 0.0, 0.0, 0.0, 0.0, 0.0, 0.0, 0.0, 0.0, 0.0, 0.0, 0.0, 0.0, 0.0, 0.0, 0.0, 0.0, 0.0, 0.0, 0.0, 0.0, 0.0, 0.0, 0.0, 0.0, 0.0, 0.0, 0.0, 0.0, 0.0, 0.0, 0.0, 0.0, 0.0, 0.0, 0.0, 0.0, 0.0, 0.0, 0.0, 0.0, 0.0, 0.0, 0.0, 0.0, 0.0, 0.0, 0.0, 0.0, 0.0, 0.0, 0.0, 0.0, 0.0, 0.0, 0.0, 0.0, 0.0, 0.0, 0.0, 0.0, 0.0, 0.0, 0.0, 0.0, 0.0, 0.0, 0.0, 0.0, 0.0, 0.0, 0.0, 0.0, 0.0, 0.0, 0.0, 0.0, 0.0, 0.0, 0.0, 0.0, 0.0, 0.0, 0.0, 0.0, 0.0, 0.0, 0.0, 0.0, 0.0, 0.0, 0.0, 0.0, 0.0, 0.0, 0.0, 0.0, 0.0, 0.0, 0.0, 0.0, 0.0, 0.0, 0.0, 0.0, 0.0, 0.0, 0.0, 0.0, 0.0, 0.0, 0.0, 0.0, 0.0, 0.0, 0.0, 0.0, 0.0, 0.0, 0.0, 0.0, 0.0, 0.0, 0.0, 0.0, 0.0, 0.0, 0.0, 0.0, 0.0, 0.0, 0.0, 0.0, 0.0, 0.0, 0.0, 0.0, 0.0, 0.0, 0.0, 0.0, 0.0, 0.0, 0.0, 0.0, 0.0, 0.0, 0.0, 0.0, 0.0, 0.0, 0.0, 0.0, 0.0, 0.0, 0.0, 0.0, 0.0, 0.0, 0.0, 0.0, 0.0, 0.0, 0.0, 0.0, 0.0, 0.0, 0.0, 0.0, 0.0, 0.0, 0.0, 0.0, 0.0, 0.0, 0.0, 0.0, 0.0, 0.0, 0.0, 0.0, 0.0, 0.0, 0.0, 0.0, 0.0, 0.0, 0.0, 0.0, 0.0, 0.0, 0.0, 0.0, 0.0, 0.0, 0.0, 0.0, 0.0, 0.0, 0.0, 0.0, 0.0, 0.0, 0.0, 0.0, 0.0, 0.0, 0.0, 0.0, 0.0, 0.0, 0.0, 0.0, 0.0, 0.0, 0.0, 0.0, 0.0, 0.0, 0.0, 0.0, 0.0, 0.0, 0.0, 0.0, 0.0, 0.0, 0.0, 0.0, 0.0, 0.0, 0.0, 0.0, 0.0, 0.0, 0.0, 0.0, 0.0, 0.0, 0.0, 0.0, 0.0, 0.0, 0.0, 0.0, 0.0, 0.0, 0.0, 0.0, 0.0, 0.0, 0.0, 0.0, 0.0, 0.0, 0.0, 0.0, 0.0, 0.0, 0.0, 0.0, 0.0, 0.0, 0.0, 0.0, 0.0, 0.0, 0.0, 0.0, 0.0, 0.0, 0.0, 0.0, 0.0, 0.0, 0.0, 0.0, 0.0, 0.0, 0.0, 0.0, 0.0, 0.0, 0.0, 0.0, 0.0, 0.0, 0.0, 0.0, 0.0, 0.0, 0.0, 0.0, 0.0, 0.0, 0.0, 0.0, 0.0, 0.0, 0.0, 0.0, 0.0, 0.0, 0.0, 0.0, 0.0, 0.0, 0.0, 0.0, 0.0, 0.0, 0.0, 0.0, 0.0, 0.0, 0.0, 0.0, 0.0, 0.0, 0.0, 0.0, 0.0, 0.0, 0.0, 0.0, 0.0, 0.0, 0.0, 0.0, 0.0, 0.0, 0.0, 0.0, 0.0, 0.0, 0.0, 0.0, 0.0, 0.0, 0.0, 0.0, 0.0, 0.0, 0.0, 0.0, 0.0, 0.0, 0.0, 0.0, 0.0, 0.0, 0.0, 0.0, 0.0, 0.0, 0.0, 0.0, 0.0, 0.0, 0.0, 0.0, 0.0, 0.0, 0.0, 0.0, 0.0, 0.0, 0.0, 0.0, 0.0, 0.0, 0.0, 0.0, 0.0, 0.0, 0.0, 0.0, 0.0, 0.0, 0.0, 0.0, 0.0, 0.0, 0.0, 0.0, 0.0, 0.0, 0.0, 0.0, 0.0, 0.0, 0.0, 0.0, 0.0, 0.0, 0.0, 0.0, 0.0, 0.0, 0.0, 0.0, 0.0, 0.0, 0.0, 0.0, 0.0, 0.0, 0.0, 0.0, 0.0, 0.0, 0.0, 0.0, 0.0, 0.0, 0.0, 0.0, 0.0, 0.0, 0.0, 0.0, 0.0, 0.0, 0.0, 0.0, 0.0, 0.0, 0.0, 0.0, 0.0, 0.0, 0.0, 0.0, 0.0, 0.0, 0.0, 0.0, 0.0, 0.0, 0.0, 0.0, 0.0, 0.0, 0.0, 0.0, 0.0, 0.0, 0.0, 0.0, 0.0, 0.0, 0.0, 0.0, 0.0, 0.0, 0.0, 0.0, 0.0, 0.0, 0.0, 0.0, 0.0, 0.0, 0.0, 0.0, 0.0, 0.0, 0.0, 0.0, 0.0, 0.0, 0.0, 0.0, 0.0, 0.0, 0.0, 0.0, 0.0, 0.0, 0.0, 0.0, 0.0, 0.0, 0.0, 0.0, 0.0, 0.0, 0.0, 0.0, 0.0, 0.0, 0.0, 0.0, 0.0, 0.0, 0.0, 0.0, 0.0, 0.0, 0.0, 0.0, 0.0, 0.0, 0.0, 0.0, 0.0, 0.0, 0.0, 0.0, 0.0, 0.0, 0.0, 0.0, 0.0, 0.0, 0.0, 0.0, 0.0, 0.0, 0.0, 0.0, 0.0, 0.0, 0.0, 0.0, 0.0, 0.0, 0.0, 0.0, 0.0, 0.0, 0.0, 0.0, 0.0, 0.0, 0.0, 0.0, 0.0, 0.0, 0.0, 0.0, 0.0, 0.0, 0.0, 0.0, 0.0, 0.0, 0.0, 0.0, 0.0, 0.0, 0.0, 0.0, 0.0, 0.0, 0.0, 0.0, 0.0, 0.0, 0.0, 0.0, 0.0, 0.0, 0.0, 0.0, 0.0, 0.0, 0.0, 0.0, 0.0, 0.0, 0.0, 0.0, 0.0, 0.0, 0.0, 0.0, 0.0, 0.0, 0.0, 0.0, 0.0, 0.0, 0.0, 0.0, 0.0, 0.0, 0.0, 0.0, 0.0, 0.0, 0.0, 0.0, 0.0, 0.0, 0.0, 0.0, 0.0, 0.0, 0.0, 0.0, 0.0, 0.0, 0.0, 0.0, 0.0, 0.0, 0.0, 0.0, 0.0, 0.0, 0.0, 0.0, 0.0, 0.0, 0.0, 0.0, 0.0, 0.0, 0.0, 0.0, 0.0, 0.0, 0.0, 0.0, 0.0, 0.0, 0.0, 0.0, 0.0, 0.0, 0.0, 0.0, 0.0, 0.0, 0.0, 0.0, 0.0, 0.0, 0.0, 0.0, 0.0, 0.0, 0.0, 0.0, 0.0, 0.0, 0.0, 0.0, 0.0, 0.0, 0.0, 0.0, 0.0, 0.0, 0.0, 0.0, 0.0, 0.0, 0.0, 0.0, 0.0, 0.0, 0.0, 0.0, 0.0, 0.0, 0.0, 0.0, 0.0, 0.0, 0.0, 0.0, 0.0, 0.0, 0.0, 0.0, 0.0, 0.0, 0.0, 0.0, 0.0, 0.0, 0.0, 0.0, 0.0, 0.0, 0.0, 0.0, 0.0, 0.0, 0.0, 0.0, 0.0, 0.0, 0.0, 0.0, 0.0, 0.0, 0.0, 0.0, 0.0, 0.0, 0.0, 0.0, 0.0, 0.0, 0.0, 0.0, 0.0, 0.0, 0.0, 0.0, 0.0, 0.0, 0.0, 0.0, 0.0, 0.0, 0.0, 0.0, 0.0, 0.0, 0.0, 0.0, 0.0, 0.0, 0.0, 0.0, 0.0, 0.0, 0.0, 0.0, 0.0, 0.0, 0.0, 0.0, 0.0, 0.0, 0.0, 0.0, 0.0, 0.0, 0.0, 0.0, 0.0, 0.0, 0.0, 0.0, 0.0, 0.0, 0.0, 0.0, 0.0, 0.0, 0.0, 0.0, 0.0, 0.0, 0.0, 0.0, 0.0, 0.0, 0.0, 0.0, 0.0, 0.0, 0.0, 0.0, 0.0, 0.0, 0.0, 0.0, 0.0, 0.0, 0.0, 0.0, 0.0, 0.0, 0.0, 0.0, 0.0, 0.0, 0.0, 0.0, 0.0, 0.0, 0.0, 0.0, 0.0, 0.0, 0.0, 0.0, 0.0, 0.0, 0.0, 0.0, 0.0, 0.0, 0.0, 0.0, 0.0, 0.0, 0.0, 0.0, 0.0, 0.0, 0.0, 0.0, 0.0, 0.0, 0.0, 0.0, 0.0, 0.0, 0.0, 0.0, 0.0, 0.0, 0.0, 0.0, 0.0, 0.0, 0.0, 0.0, 0.0, 0.0, 0.0, 0.0, 0.0, 0.0, 0.0, 0.0, 0.0, 0.0, 0.0, 0.0, 0.0, 0.0, 0.0, 0.0, 0.0, 0.0, 0.0, 0.0, 0.0, 0.0, 0.0, 0.0, 0.0, 0.0, 0.0, 0.0, 0.0, 0.0, 0.0, 0.0, 0.0, 0.0, 0.0, 0.0, 0.0, 0.0, 0.0, 0.0, 0.0, 0.0, 0.0, 0.0, 0.0, 0.0, 0.0, 0.0, 0.0, 0.0, 0.0, 0.0, 0.0, 0.0, 0.0, 0.0, 0.0, 0.0, 0.0, 0.0, 0.0, 0.0, 0.0, 0.0, 0.0, 0.0, 0.0, 0.0, 0.0, 0.0, 0.0, 0.0, 0.0, 0.0, 0.0, 0.0, 0.0, 0.0, 0.0, 0.0, 0.0, 0.0, 0.0, 0.0, 0.0, 0.0, 0.0, 0.0, 0.0, 0.0, 0.0, 0.0, 0.0, 0.0, 0.0, 0.0, 0.0, 0.0, 0.0, 0.0, 0.0, 0.0, 0.0, 0.0, 0.0, 0.0, 0.0, 0.0, 0.0, 0.0, 0.0, 0.0, 0.0, 0.0, 0.0, 0.0, 0.0, 0.0, 0.0, 0.0, 0.0, 0.0, 0.0, 0.0, 0.0, 0.0, 0.0, 0.0, 0.0, 0.0, 0.0, 0.0, 0.0, 0.0, 0.0, 0.0, 0.0, 0.0, 0.0, 0.0, 0.0, 0.0, 0.0, 0.0, 0.0, 0.0, 0.0, 0.0, 0.0, 0.0, 0.0, 0.0, 0.0, 0.0, 0.0, 0.0, 0.0, 0.0, 0.0, 0.0, 0.0, 0.0, 0.0, 0.0, 0.0, 0.0, 0.0, 0.0, 0.0, 0.0, 0.0, 0.0, 0.0, 0.0, 0.0, 0.0, 0.0, 0.0, 0.0, 0.0, 0.0, 0.0, 0.0, 0.0, 0.0, 0.0, 0.0, 0.0, 0.0, 0.0, 0.0, 0.0, 0.0, 0.0, 0.0, 0.0, 0.0, 0.0, 0.0, 0.0, 0.0, 0.0, 0.0, 0.0, 0.0, 0.0, 0.0, 0.0, 0.0, 0.0, 0.0, 0.0, 0.0, 0.0, 0.0, 0.0, 0.0, 0.0, 0.0, 0.0, 0.0, 0.0, 0.0, 0.0, 0.0, 0.0, 0.0, -1.571, -1.386, -2.024, -0.7248, -2.055, -0.7702, -1.602, -1.432, 0.0, 0.0, 0.0, 0.0, 0.0, 0.0, 0.0, 0.0, 0.0, 0.0, 0.0, 0.0, 0.0, 0.0, 0.0, 0.0, 0.0, 0.0, 0.0, 0.0, 0.0, 0.0, 0.0, 0.0, 0.0, 0.0, 0.0, 0.0, 0.0, 0.0, 0.0, 0.0, 0.0, 0.0, 0.0, 0.0, 0.0, 0.0, 0.0, 0.0, 0.0, 0.0, 0.0, 0.0, 0.0, 0.0, 0.0, 0.0, 0.0, 0.0, 0.0, 0.0, 0.0, 0.0, 0.0, 0.0, 0.0, 0.0, 0.0, 0.0, 0.0, 0.0, 0.0, 0.0, 0.0, 0.0, 0.0, 0.0, 0.0, 0.0, 0.0, 0.0, 0.0, 0.0, 0.0, 0.0, 0.0, 0.0, 0.0, 0.0, 0.0, 0.0, 0.0, 0.0, 0.0, 0.0, 0.0, 0.0, 0.0, 0.0, 0.0, 0.0, 0.0, 0.0, 0.0, 0.0, 0.0, 0.0, 0.0, 0.0, 0.0, 0.0, 0.0, 0.0, 0.0, 0.0, 0.0, 0.0, 0.0, 0.0, 0.0, 0.0, 0.0, 0.0, 0.0, 0.0, 0.0, 0.0, 0.0, 0.0, 0.0, 0.0, 0.0, 0.0, 0.0, 0.0, 0.0, 0.0, 0.0, 0.0, 0.0, 0.0, 0.0, 0.0, 0.0, 0.0, 0.0, 0.0, 0.0, 0.0, 0.0, 0.0, 0.0, 0.0, 0.0, 0.0, 0.0, 0.0, 0.0, 0.0, 0.0, 0.0, 0.0, 0.0, 0.0, 0.0, 0.0, 0.0, 0.0, 0.0, 0.0, 0.0, 0.0, 0.0, 0.0, 0.0, 0.0, 0.0, 0.0, 0.0, 0.0, 0.0, 0.0, 0.0, 0.0, 0.0, 0.0, 0.0, 0.0, 0.0, 0.0, 0.0, 0.0, 0.0, 0.0, 0.0, 0.0, 0.0, 0.0, 0.0, 0.0, 0.0, 0.0, 0.0, 0.0, 0.0, 0.0, 0.0, 0.0, 0.0, 0.0, 0.0, 0.0, 0.0, 0.0, 0.0, 0.0, 0.0, 0.0, 0.0, 0.0, 0.0, 0.0, 0.0, 0.0, 0.0, 0.0, 0.0, 0.0, 0.0, 0.0, 0.0, 0.0, 0.0, 0.0, 0.0, 0.0, 0.0, 0.0, 0.0, 0.0, 0.0, 0.0, 0.0, 0.0, 0.0, 0.0, 0.0, 0.0, 0.0, 0.0, 0.0, 0.0, 0.0, 0.0, 0.0, 0.0, 0.0, 0.0, 0.0, 0.0, 0.0, 0.0, 0.0, 0.0, 0.0, 0.0, 0.0, 0.0, 0.0, 0.0, 0.0, 0.0, 0.0, 0.0, 0.0, 0.0, 0.0, 0.0, 0.0, 0.0, 0.0, 0.0, 0.0, 0.0, 0.0, 0.0, 0.0, 0.0, 0.0, 0.0, 0.0, 0.0, 0.0, 0.0, 0.0, 0.0, 0.0, 0.0, 0.0, 0.0, 0.0, 0.0, 0.0, 0.0, 0.0, 0.0, 0.0, 0.0, 0.0, 0.0, 0.0, 0.0, 0.0, 0.0, 0.0, 0.0, 0.0, 0.0, 0.0, 0.0, 0.0, 0.0, 0.0, 0.0, 0.0, 0.0, 0.0, 0.0, 0.0, 0.0, 0.0, 0.0, 0.0, 0.0, 0.0, 0.0, 0.0, 0.0, 0.0, 0.0, 0.0, 0.0, 0.0, 0.0, 0.0, 0.0, 0.0, 0.0, 0.0, 0.0, 0.0, 0.0, 0.0, 0.0, 0.0, 0.0, 0.0, 0.0, 0.0, 0.0, 0.0, 0.0, 0.0, 0.0, 0.0, 0.0, 0.0, 0.0, 0.0, 0.0, 0.0, 0.0, 0.0, 0.0, 0.0, 0.0, 0.0, 0.0, 0.0, 0.0, 0.0, 0.0, 0.0, 0.0, 0.0, 0.0, 0.0, 0.0, 0.0, 0.0, 0.0, 0.0, 0.0, 0.0, 0.0, 0.0, 0.0, 0.0, 0.0, 0.0, 0.0, 0.0, 0.0, 0.0, 0.0, 0.0, 0.0, 0.0, 0.0, 0.0, 0.0, 0.0, 0.0, 0.0, 0.0, 0.0, 0.0, 0.0, 0.0, 0.0, 0.0, 0.0, 0.0, 0.0, 0.0, 0.0, 0.0, 0.0, 0.0, 0.0, 0.0, 0.0, 0.0, 0.0, 0.0, 0.0, 0.0, 0.0, 0.0, 0.0, 0.0, 0.0, 0.0, 0.0, 0.0, 0.0, 0.0, 0.0, 0.0, 0.0, 0.0, 0.0, 0.0, 0.0, 0.0, 0.0, 0.0, 0.0, 0.0, 0.0, 0.0, 0.0, 0.0, 0.0, 0.0, 0.0, 0.0, 0.0, 0.0, 0.0, 0.0, 0.0, 0.0, 0.0, 0.0, 0.0, 0.0, 0.0, 0.0, 0.0, 0.0, 0.0, 0.0, 0.0, 0.0, 0.0, 0.0, 0.0, 0.0, 0.0, 0.0, 0.0, 0.0, 1.786, 3.518, 1.333, 4.18, 1.316, 4.154, 1.769, 3.492, 0.4198, -4.385, 0.4376, -4.36, 0.04533, -3.787, 0.02759, -3.812, 0.8728, -5.047, 1.265, -5.62, 1.283, -5.594, 0.8905, -5.021, -1.21, -2.005, -0.8176, -2.578, -0.7999, -2.552, -1.192, -1.979, -0.3647, -3.239, 0.02759, -3.812, 0.04533, -3.787, -0.3469, -3.214, -3.292, 1.037, -2.84, 0.3758, -2.822, 0.4017, -3.275, 1.063, -3.292, 1.037, -3.275, 1.063, -3.667, 1.636, -3.685, 1.61, -0.3647, -3.239, -0.3469, -3.214, -0.7999, -2.552, -0.8176, -2.578, 0.9412, 4.753, 0.9234, 4.727, 1.316, 4.154, 1.333, 4.18, 1.786, 3.518, 1.769, 3.492, 2.161, 2.919, 2.179, 2.945, -2.447, -0.1972, -2.43, -0.1713, -2.822, 0.4017, -2.84, 0.3758, 0.8728, -5.047, 0.8905, -5.021, 0.4376, -4.36, 0.4198, -4.385, 1.769, 3.492, 1.316, 4.154, -2.024, -0.7248, -1.571, -1.386, 0.4376, -4.36, 3.777, 0.5189, 3.385, 1.092, 0.04533, -3.787, 0.8905, -5.021, 1.283, -5.594, 4.622, -0.7157, 4.23, -0.1427, -1.192, -1.979, -0.7999, -2.552, 2.54, 2.327, 2.148, 2.9, -0.3469, -3.214, 0.04533, -3.787, 3.385, 1.092, 2.993, 1.665, -3.275, 1.063, -2.822, 0.4017, 0.5178, 5.28, 0.06491, 5.942, -3.275, 1.063, 0.06491, 5.942, -0.3273, 6.515, -3.667, 1.636, -0.3469, -3.214, 2.993, 1.665, 2.54, 2.327, -0.7999, -2.552, 0.9234, 4.727, -2.416, -0.1518, -2.024, -0.7248, 1.316, 4.154, 1.769, 3.492, -1.571, -1.386, -1.179, -1.959, 2.161, 2.919, -2.43, -0.1713, 0.9101, 4.707, 0.5178, 5.28, -2.822, 0.4017, 0.8905, -5.021, 4.23, -0.1427, 3.777, 0.5189, 0.4376, -4.36, 0.0, 0.0, 0.0, 0.0, 0.0, 0.0, 0.0, 0.0, 0.0, 0.0, 0.0, 0.0, 0.0, 0.0, 0.0, 0.0, 0.0, 0.0, 0.0, 0.0, 0.0, 0.0, 0.0, 0.0, 0.0, 0.0, 0.0, 0.0, 0.0, 0.0, 0.0, 0.0, 0.0, 0.0, 0.0, 0.0, 0.0, 0.0, 0.0, 0.0, 0.0, 0.0, 0.0, 0.0, 0.0, 0.0, 0.0, 0.0, 0.0, 0.0, 0.0, 0.0, 0.0, 0.0, 0.0, 0.0, 0.0, 0.0, 0.0, 0.0, 0.0, 0.0, 0.0, 0.0, 0.0, 0.0, 0.0, 0.0, 0.0, 0.0, 0.0, 0.0, 0.0, 0.0, 0.0, 0.0, 0.0, 0.0, 0.0, 0.0, 0.0, 0.0, 0.0, 0.0, 0.0, 0.0, 0.0, 0.0, 0.0, 0.0, 0.0, 0.0, 0.0, 0.0, 0.0, 0.0, 0.0, 0.0, 0.0, 0.0, 0.0, 0.0, 0.0, 0.0, 0.0, 0.0, 0.0, 0.0, 0.0, 0.0, 0.0, 0.0, 0.0, 0.0, 0.0, 0.0, 0.0, 0.0, 0.0, 0.0, 0.0, 0.0, 0.0, 0.0, 0.0, 0.0, 0.0, 0.0, 0.0, 0.0, 0.0, 0.0, 0.0, 0.0, 0.0, 0.0, 0.0, 0.0, 0.0, 0.0, 0.0, 0.0, 0.0, 0.0, 0.0, 0.0, 0.0, 0.0, 0.0, 0.0, 0.0, 0.0, 0.0, 0.0, 0.0, 0.0, 0.0, 0.0, 0.0, 0.0, 0.0, 0.0, 0.0, 0.0, 0.0, 0.0, 0.0, 0.0, 0.0, 0.0, 0.0, 0.0, 0.0, 0.0, 0.0, 0.0, 0.0, 0.0, 0.0, 0.0, 0.0, 0.0, 0.0, 0.0, 0.0, 0.0, 0.0, 0.0, 0.0, 0.0, 0.0, 0.0, 0.0, 0.0, 0.0, 0.0, 0.0, 0.0, 0.0, 0.0, 0.0, 0.0, 0.0, 0.0, 0.0, 0.0, 0.0, 0.0, 0.0, 0.0, 0.0, 0.0, 0.0, 0.0, 0.0, 0.0, 0.0, 0.0, 0.0, 0.0, 0.0, 0.0, 0.0, 0.0, 0.0, 0.0, 0.0, 0.0, 0.0, 0.0, 0.0, 0.0, 0.0, 0.0, 0.0, 0.0, 0.0, 0.0, 0.0, 0.0, 0.0, 0.0, 0.0, 0.0, 0.0, 0.0, 0.0, 0.0, 0.0, 0.0, 0.0, 0.0, 0.0, 0.0, 0.0, 0.0, 0.0, 0.0, 0.0, 0.0, 0.0, 0.0, 0.0, 0.0, 0.0, 0.0, 0.0, 0.0, 0.0, 0.0, 0.0, 0.0, 0.0, 0.0, 0.0, 0.0, 0.0, 0.0, 0.0, 0.0, 0.0, 0.0, 0.0, 0.0, 0.0, 0.0, 0.0, 0.0, 0.0, 0.0, 0.0, 0.0, 0.0, 0.0, 0.0, 0.0, 0.0, 0.0, 0.0, 0.0, 0.0, 0.0, 0.0, 0.0, 0.0, 0.0, 0.0, 0.0, 0.0, 0.0, 0.0, 0.0, 0.0, 0.0, 0.0, 0.0, 0.0, 0.0, 0.0, 0.0, 0.0, 0.0, 0.0, 0.0, 0.0, 0.0, 0.0, 0.0, 0.0, 0.0, 0.0, 0.0, 0.0, 0.0, 0.0, 0.0, 0.0, 0.0, 0.0, 0.0, 0.0, 0.0, 0.0, 0.0, 0.0, 0.0, 0.0, 0.0, 0.0, 0.0, 0.0, 0.0, 0.0, 0.0, 0.0, 0.0, 0.0, 0.0, 0.0, 0.0, 0.9987, 0.6591, 0.9987, 0.8418, 0.6738, 0.8409, 0.6738, 0.6582, 1.0, 0.3409, 0.9987, 0.4991, 0.6738, 0.5, 0.6751, 0.3418, 1.0, 0.1582, 1.0, 0.3409, 0.6751, 0.3418, 0.6751, 0.1591, 0.666, 0.0, 0.6657, 0.1582, 0.3408, 0.1615, 0.3411, 0.003346, 0.6657, 0.1582, 0.6657, 0.3409, 0.3408, 0.3442, 0.3408, 0.1615, 0.6657, 0.3409, 0.666, 0.4991, 0.3411, 0.5024, 0.3408, 0.3442, 1.0, 0.5009, 0.9987, 0.6591, 0.6738, 0.6582, 0.6751, 0.5, 0.9987, 0.8418, 1.0, 1.0, 0.6751, 0.9991, 0.6738, 0.8409, 0.3327, 0.003426, 0.333, 0.1616, 0.008115, 0.1583, 0.00777, 8.004e-05, 0.333, 0.1616, 0.333, 0.3443, 0.008115, 0.341, 0.008115, 0.1583, 0.333, 0.3443, 0.3327, 0.5025, 0.00777, 0.4992, 0.008115, 0.341, 0.9987, 0.0, 1.0, 0.1582, 0.6751, 0.1591, 0.6738, 0.0008966])
me_cylinder.materials.append(mat_black)
me_cylinder.materials.append(mat_black_texture)
me_cylinder.materials.append(mat_chrome)
me_cylinder.materials.append(mat_chrome_waves)
me_cylinder.use_remesh_preserve_volume = False
me_cylinder.use_remesh_preserve_attributes = False
me_cylinder.use_mirror_vertex_groups = False
me_cylinder.update()

# ---- objects
ob_body = bpy.data.objects.new('body', me_cylinder)

# ---- transforms, parenting, visibility, modifiers, constraints
ob_body.location = (0.0, 0.05637, -0.1194)
ob_body.rotation_euler = (-1.628, -7.7e-18, 3.107e-19)
ob_body.lineart.crease_threshold = 0.0
_m = ob_body.modifiers.new('Subsurf', 'SUBSURF')
_m.uv_smooth = 'PRESERVE_CORNERS'
_m.levels = 2
_m.render_levels = 3
_m.show_only_control_edges = False

# ---- collection membership
col_collection_1.objects.link(ob_body)

# ---- scene / render settings (as saved in the file)
scene.frame_start = 1; scene.frame_end = 250; scene.frame_set(0)
scene.render.engine = 'CYCLES'
scene.render.resolution_percentage = 50
scene.render.dither_intensity = 0.0
scene.cycles.use_denoising = False
scene.cycles.samples = 150
scene.cycles.sampling_pattern = 'TABULATED_SOBOL'
scene.cycles.light_sampling_threshold = 0.0
scene.cycles.use_adaptive_sampling = False
scene.cycles.use_light_tree = False
scene.cycles.blur_glossy = 0.0
scene.cycles.pixel_filter_type = 'GAUSSIAN'
scene.cycles.sample_clamp_indirect = 0.0
scene.view_settings.view_transform = 'Standard'
bpy.context.view_layer.update()

# ---- added for rendering (the .blend has no active camera and no usable light): camera, sun
cam_auto = bpy.data.cameras.new('AutoCamera')
cam_auto.lens = 50.0
cam_auto.sensor_width = 36.0
cam_auto.clip_end = 1000.0
ob_auto_camera = bpy.data.objects.new('AutoCamera', cam_auto)
scene.collection.objects.link(ob_auto_camera)
ob_auto_camera.location = (7.65415, -9.64229, 5.9891)
ob_auto_camera.rotation_euler = (1.09748, -7.21219e-08, 0.694738)
scene.camera = ob_auto_camera
light_auto_sun = bpy.data.lights.new('AutoSun', 'SUN')
light_auto_sun.energy = 3.0
light_auto_sun.angle = 0.0523599
ob_auto_sun = bpy.data.objects.new('AutoSun', light_auto_sun)
scene.collection.objects.link(ob_auto_sun)
ob_auto_sun.rotation_euler = (0.872665, 0.174533, 0.523599)
bpy.context.view_layer.update()

